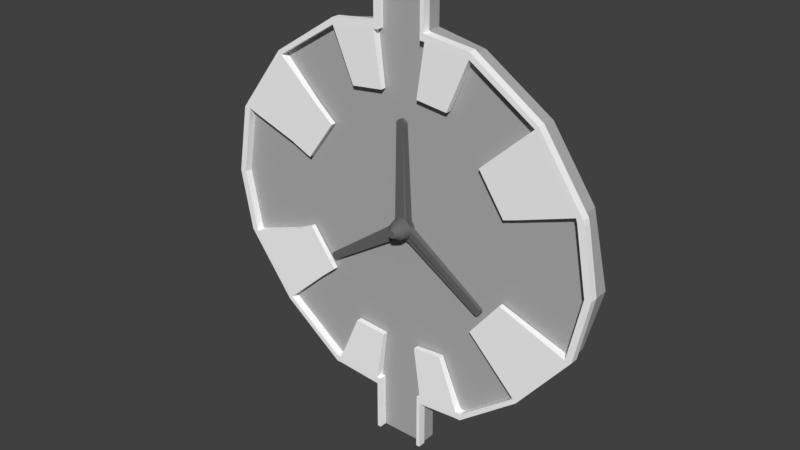 # Source: VentilationTurbine_Middle_Module.blend  (saved by Blender 2.79.0; exported with 4.5.12 LTS)
import bpy
from mathutils import Matrix  # noqa: F401  (used for matrix-valued properties, if any)

bpy.ops.wm.read_factory_settings(use_empty=True)
scene = bpy.context.scene
scene.name = 'Scene'

# ---- collections
col_collection_1 = bpy.data.collections.new('Collection 1'); scene.collection.children.link(col_collection_1)

# ---- materials (node trees are filled in below, after node groups)
mat_material = bpy.data.materials.new('Material')
mat_material.alpha_threshold = 0.0
mat_material.use_transparent_shadow = False
mat_material.diffuse_color = (0.1424, 0.1424, 0.1424, 1.0)
mat_material.roughness = 0.5
mat_material_001 = bpy.data.materials.new('Material.001')
mat_material_001.alpha_threshold = 0.0
mat_material_001.use_transparent_shadow = False
mat_material_001.diffuse_color = (0.4385, 0.4385, 0.4385, 1.0)
mat_material_001.roughness = 0.5
mat_material_000 = bpy.data.materials.new('Material.000')
mat_material_000.alpha_threshold = 0.0
mat_material_000.use_transparent_shadow = False
mat_material_000.diffuse_color = (1.0, 1.0, 1.0, 1.0)
mat_material_000.roughness = 0.5

# ---- material node trees

# ---- world
world_world = bpy.data.worlds.new('World'); scene.world = world_world
world_world.color = (0.05088, 0.05088, 0.05088)
world_world.use_sun_shadow = False
world_world.sun_shadow_jitter_overblur = 0.0
world_world.cycles.sampling_method = 'MANUAL'

# ---- meshes
me_cylinder = bpy.data.meshes.new('Cylinder')
me_cylinder.from_pydata([(-0.1023, 0.4048, 0.024), (-0.04219, 0.1549, 0.557), (-0.02317, 0.4157, 0.024), (-0.01297, 0.1589, 0.557), (0.05657, 0.4111, 0.024), (0.01648, 0.1572, 0.557), (0.1339, 0.3909, 0.024), (0.04503, 0.1498, 0.557), (0.2058, 0.3561, 0.024), (0.07157, 0.1369, 0.557), (0.2695, 0.3079, 0.024), (0.0951, 0.1191, 0.557), (0.3226, 0.2482, 0.024), (0.1147, 0.09709, 0.557), (0.363, 0.1793, 0.024), (0.1296, 0.07164, 0.557), (0.3892, 0.1039, 0.024), (0.1393, 0.04378, 0.557), (0.4002, 0.02475, 0.024), (0.1434, 0.01456, 0.557), (0.3955, -0.05499, 0.024), (0.1416, -0.01489, 0.557), (0.3754, -0.1323, 0.024), (0.1342, -0.04344, 0.557), (0.3405, -0.2042, 0.024), (0.1213, -0.06999, 0.557), (0.2923, -0.2679, 0.024), (0.1035, -0.09351, 0.557), (0.2326, -0.321, 0.024), (0.0815, -0.1131, 0.557), (0.1637, -0.3614, 0.024), (0.05606, -0.128, 0.557), (0.08829, -0.3876, 0.024), (0.02819, -0.1377, 0.557), (0.009169, -0.3986, 0.024), (-0.001028, -0.1418, 0.557), (-0.07057, -0.3939, 0.024), (-0.03048, -0.1401, 0.557), (-0.1479, -0.3738, 0.024), (-0.05902, -0.1326, 0.557), (-0.2198, -0.3389, 0.024), (-0.08557, -0.1198, 0.557), (-0.2835, -0.2907, 0.024), (-0.1091, -0.102, 0.557), (-0.3366, -0.2311, 0.024), (-0.1287, -0.07992, 0.557), (-0.377, -0.1622, 0.024), (-0.1436, -0.05447, 0.557), (-0.4032, -0.0867, 0.024), (-0.1533, -0.0266, 0.557), (-0.4142, -0.007583, 0.024), (-0.1574, 0.002615, 0.557), (-0.4095, 0.07216, 0.024), (-0.1556, 0.03206, 0.557), (-0.3893, 0.1495, 0.024), (-0.1482, 0.06061, 0.557), (-0.3545, 0.2213, 0.024), (-0.1353, 0.08716, 0.557), (-0.3063, 0.2851, 0.024), (-0.1175, 0.1107, 0.557), (-0.2466, 0.3381, 0.024), (-0.0955, 0.1303, 0.557), (-0.1777, 0.3786, 0.024), (-0.07006, 0.1452, 0.557), (-0.08429, 0.3299, 0.2905), (-0.02011, 0.3388, 0.2905), (0.04456, 0.335, 0.2905), (0.1073, 0.3187, 0.2905), (0.1656, 0.2905, 0.2905), (0.2172, 0.2514, 0.2905), (0.2603, 0.203, 0.2905), (0.2931, 0.1471, 0.2905), (0.3143, 0.08588, 0.2905), (0.3232, 0.0217, 0.2905), (0.3195, -0.04298, 0.2905), (0.3031, -0.1057, 0.2905), (0.2749, -0.164, 0.2905), (0.2358, -0.2157, 0.2905), (0.1874, -0.2587, 0.2905), (0.1315, -0.2915, 0.2905), (0.07029, -0.3128, 0.2905), (0.006115, -0.3217, 0.2905), (-0.05856, -0.3179, 0.2905), (-0.1213, -0.3015, 0.2905), (-0.1796, -0.2733, 0.2905), (-0.2312, -0.2342, 0.2905), (-0.2743, -0.1858, 0.2905), (-0.3071, -0.1299, 0.2905), (-0.3283, -0.0687, 0.2905), (-0.3372, -0.004529, 0.2905), (-0.3335, 0.06015, 0.2905), (-0.3171, 0.1228, 0.2905), (-0.2889, 0.1812, 0.2905), (-0.2498, 0.2328, 0.2905), (-0.2014, 0.2759, 0.2905), (-0.1455, 0.3087, 0.2905), (-0.07981, 0.3113, 0.024), (-0.01935, 0.3197, 0.024), (0.04158, 0.3161, 0.024), (0.1006, 0.3008, 0.024), (0.1556, 0.2741, -0.02756), (0.2043, 0.2373, -0.02756), (0.2448, 0.1917, -0.02756), (0.2757, 0.1391, -0.01148), (0.2957, 0.0814, 0.024), (0.3041, 0.02094, 0.024), (0.3006, -0.03999, 0.024), (0.2852, -0.09906, 0.024), (0.2586, -0.154, 0.024), (0.2217, -0.2027, 0.024), (0.1761, -0.2432, 0.024), (0.1235, -0.2741, 0.024), (0.06581, -0.2941, 0.024), (0.005356, -0.3025, 0.024), (-0.05558, -0.299, 0.024), (-0.1146, -0.2836, 0.024), (-0.1696, -0.257, 0.024), (-0.2183, -0.2201, 0.024), (-0.2588, -0.1745, 0.024), (-0.2897, -0.1219, 0.024), (-0.3097, -0.06423, 0.024), (-0.3181, -0.003769, 0.024), (-0.3146, 0.05716, 0.024), (-0.2992, 0.1162, 0.024), (-0.2726, 0.1712, 0.024), (-0.2357, 0.2198, 0.024), (-0.1901, 0.2604, 0.024), (-0.1375, 0.2913, 0.024), (-0.07981, 0.3113, -0.1879), (-0.01935, 0.3197, -0.1879), (0.04158, 0.3161, -0.1879), (0.1006, 0.3008, -0.1879), (0.1556, 0.2741, -0.1879), (0.2043, 0.2373, -0.1879), (0.2448, 0.1917, -0.1879), (0.2757, 0.1391, -0.1879), (0.2957, 0.0814, -0.1879), (0.3041, 0.02094, -0.1879), (0.3006, -0.03999, -0.1879), (0.2852, -0.09906, -0.1879), (0.2586, -0.154, -0.1879), (0.2217, -0.2027, -0.1879), (0.1761, -0.2432, -0.1879), (0.1235, -0.2741, -0.1879), (0.06581, -0.2941, -0.1879), (0.005356, -0.3025, -0.1879), (-0.05558, -0.299, -0.1879), (-0.1146, -0.2836, -0.1879), (-0.1696, -0.257, -0.1879), (-0.2183, -0.2201, -0.1879), (-0.2588, -0.1745, -0.1879), (-0.2897, -0.1219, -0.1879), (-0.3097, -0.06423, -0.1879), (-0.3181, -0.003769, -0.1879), (-0.3146, 0.05716, -0.1879), (-0.2992, 0.1162, -0.1879), (-0.2726, 0.1712, -0.1879), (-0.2357, 0.2198, -0.1879), (-0.1901, 0.2604, -0.1879), (-0.1375, 0.2913, -0.1879), (-0.1008, 0.3984, -0.1879), (-0.02291, 0.4092, -0.1879), (0.05556, 0.4046, -0.1879), (0.1316, 0.3848, -0.1879), (0.2024, 0.3506, -0.1879), (0.2651, 0.3031, -0.1879), (0.3173, 0.2444, -0.1879), (0.3571, 0.1766, -0.1879), (0.3828, 0.1024, -0.1879), (0.3937, 0.0245, -0.1879), (0.3891, -0.05397, -0.1879), (0.3692, -0.13, -0.1879), (0.335, -0.2008, -0.1879), (0.2876, -0.2635, -0.1879), (0.2288, -0.3157, -0.1879), (0.161, -0.3555, -0.1879), (0.08677, -0.3813, -0.1879), (0.008911, -0.3921, -0.1879), (-0.06956, -0.3875, -0.1879), (-0.1456, -0.3677, -0.1879), (-0.2164, -0.3334, -0.1879), (-0.2791, -0.286, -0.1879), (-0.3313, -0.2272, -0.1879), (-0.3711, -0.1594, -0.1879), (-0.3968, -0.08518, -0.1879), (-0.4077, -0.007324, -0.1879), (-0.4031, 0.07114, -0.1879), (-0.3832, 0.1472, -0.1879), (-0.349, 0.2179, -0.1879), (-0.3016, 0.2806, -0.1879), (-0.2428, 0.3329, -0.1879), (-0.175, 0.3727, -0.1879), (-0.1008, 0.3984, -0.2463), (-0.02291, 0.4092, -0.2463), (0.05556, 0.4046, -0.2463), (0.1316, 0.3848, -0.2463), (0.2024, 0.3506, -0.2463), (0.2651, 0.3031, -0.2463), (0.3173, 0.2444, -0.2463), (0.3571, 0.1766, -0.2463), (0.3828, 0.1024, -0.2463), (0.3937, 0.0245, -0.2463), (0.3891, -0.05397, -0.2463), (0.3692, -0.13, -0.2463), (0.335, -0.2008, -0.2463), (0.2876, -0.2635, -0.2463), (0.2288, -0.3157, -0.2463), (0.161, -0.3555, -0.2463), (0.08677, -0.3813, -0.2463), (0.008911, -0.3921, -0.2463), (-0.06956, -0.3875, -0.2463), (-0.1456, -0.3677, -0.2463), (-0.2164, -0.3334, -0.2463), (-0.2791, -0.286, -0.2463), (-0.3313, -0.2272, -0.2463), (-0.3711, -0.1594, -0.2463), (-0.3968, -0.08518, -0.2463), (-0.4077, -0.007324, -0.2463), (-0.4031, 0.07114, -0.2463), (-0.3832, 0.1472, -0.2463), (-0.349, 0.2179, -0.2463), (-0.3016, 0.2806, -0.2463), (-0.2428, 0.3329, -0.2463), (-0.175, 0.3727, -0.2463), (-0.2011, 3.927, -0.01482), (-0.1628, 3.932, -0.01482), (-0.1242, 3.93, -0.01482), (-0.08677, 3.92, -0.01482), (-0.05196, 3.903, -0.01482), (-0.02112, 3.88, -0.01482), (0.004584, 3.851, -0.01482), (0.02415, 3.818, -0.01482), (-0.3401, 3.803, -0.01482), (-0.3232, 3.838, -0.01482), (-0.2999, 3.869, -0.01482), (-0.271, 3.894, -0.01482), (-0.2376, 3.914, -0.01482), (-0.2011, 3.927, -0.1491), (-0.1628, 3.932, -0.1491), (-0.1242, 3.93, -0.1491), (-0.08677, 3.92, -0.1491), (-0.05196, 3.903, -0.1491), (-0.02112, 3.88, -0.1491), (0.004584, 3.851, -0.1491), (0.02415, 3.818, -0.1491), (-0.3401, 3.803, -0.1491), (-0.3232, 3.838, -0.1491), (-0.2999, 3.869, -0.1491), (-0.271, 3.894, -0.1491), (-0.2376, 3.914, -0.1491), (-3.087, -2.353, -0.02485), (-3.119, -2.351, -0.02485), (-3.151, -2.343, -0.02485), (-3.181, -2.329, -0.02485), (-3.207, -2.309, -0.02485), (-3.229, -2.284, -0.02485), (-3.246, -2.256, -0.02485), (-3.256, -2.225, -0.02485), (-3.261, -2.192, -0.02485), (-3.259, -2.159, -0.02485), (-3.251, -2.127, -0.02485), (-3.087, -2.353, -0.1391), (-3.119, -2.351, -0.1391), (-3.151, -2.343, -0.1391), (-3.181, -2.329, -0.1391), (-3.207, -2.309, -0.1391), (-3.229, -2.284, -0.1391), (-3.246, -2.256, -0.1391), (-3.256, -2.225, -0.1391), (-3.261, -2.192, -0.1391), (-3.259, -2.159, -0.1391), (-3.251, -2.127, -0.1391), (3.329, -1.858, -0.01612), (3.341, -1.894, -0.01612), (3.347, -1.931, -0.01612), (3.344, -1.969, -0.01612), (3.335, -2.006, -0.01612), (3.318, -2.04, -0.01612), (3.295, -2.07, -0.01612), (3.267, -2.096, -0.01612), (3.234, -2.115, -0.01612), (3.198, -2.127, -0.01612), (3.161, -2.132, -0.01612), (3.329, -1.858, -0.1478), (3.341, -1.894, -0.1478), (3.347, -1.931, -0.1478), (3.344, -1.969, -0.1478), (3.335, -2.006, -0.1478), (3.318, -2.04, -0.1478), (3.295, -2.07, -0.1478), (3.267, -2.096, -0.1478), (3.234, -2.115, -0.1478), (3.198, -2.127, -0.1478), (3.161, -2.132, -0.1478), (0.4475, -0.3814, -0.1492), (0.563, -0.1426, 0.02139), (0.5596, -0.202, 0.02139), (0.3486, -0.4394, -0.01475), (0.3102, -0.4447, -0.01475), (0.5353, -0.02734, -0.1853), (0.5353, -0.02734, 0.02139), (0.5186, -0.3132, -0.1853), (0.5445, -0.2596, -0.1853), (0.5445, -0.2596, 0.02139), (0.4185, -0.4071, -0.1492), (0.5186, -0.3132, 0.02139), (0.3851, -0.4267, -0.1492), (0.5549, -0.08359, -0.1853), (0.4475, -0.3814, -0.01475), (0.3486, -0.4394, -0.1492), (0.563, -0.1426, -0.1853), (0.4185, -0.4071, -0.01475), (0.3102, -0.4447, -0.1492), (0.5596, -0.202, -0.1853), (0.3851, -0.4267, -0.01475), (0.5549, -0.08359, 0.02139), (-0.542, -0.4464, -0.1827), (-0.3296, -0.5247, 0.01871), (-0.3875, -0.5213, 0.01871), (-0.6289, -0.2983, -0.04481), (-0.6369, -0.2408, -0.04481), (-0.4958, -0.4814, -0.1827), (-0.4436, -0.5067, -0.1827), (-0.6189, -0.1268, -0.1827), (-0.6335, -0.1829, -0.1827), (-0.6335, -0.1829, -0.04481), (-0.4436, -0.5067, 0.01871), (-0.5806, -0.4031, -0.1827), (-0.6189, -0.1268, -0.04481), (-0.4958, -0.4814, 0.01871), (-0.6099, -0.353, -0.1827), (-0.542, -0.4464, 0.01871), (-0.6289, -0.2983, -0.1827), (-0.5806, -0.4031, 0.01871), (-0.6369, -0.2408, -0.1827), (-0.3296, -0.5247, -0.1827), (-0.3875, -0.5213, -0.1827), (-0.6099, -0.353, 0.01871), (-0.2799, 0.7029, -0.1823), (-0.3051, 0.6509, -0.1823), (0.07347, 0.8257, 0.01837), (-0.152, 0.8167, 0.01837), (-0.09741, 0.8357, 0.01837), (0.1716, 0.7656, -0.1823), (0.1255, 0.8005, -0.1823), (0.2392, 0.6726, -0.03319), (0.2392, 0.6726, -0.1823), (-0.04016, 0.8436, 0.01837), (0.01754, 0.8402, 0.01837), (0.21, 0.7224, -0.1823), (0.1255, 0.8005, -0.03319), (-0.245, 0.749, -0.1823), (0.1716, 0.7656, -0.03319), (-0.2019, 0.7875, -0.1823), (-0.3051, 0.6509, 0.01837), (-0.2799, 0.7029, 0.01837), (-0.09741, 0.8357, -0.1823), (-0.04016, 0.8436, -0.1823), (0.21, 0.7224, -0.03319), (-0.152, 0.8167, -0.1823), (0.01754, 0.8402, -0.1823), (-0.245, 0.749, 0.01837), (0.07347, 0.8257, -0.1823), (-0.2019, 0.7875, 0.01837)], [], [(64, 1, 3, 65), (65, 3, 5, 66), (66, 5, 7, 67), (67, 7, 9, 68), (68, 9, 11, 69), (69, 11, 13, 70), (70, 13, 15, 71), (71, 15, 17, 72), (72, 17, 19, 73), (73, 19, 21, 74), (74, 21, 23, 75), (75, 23, 25, 76), (76, 25, 27, 77), (77, 27, 29, 78), (78, 29, 31, 79), (79, 31, 33, 80), (80, 33, 35, 81), (81, 35, 37, 82), (82, 37, 39, 83), (83, 39, 41, 84), (84, 41, 43, 85), (85, 43, 45, 86), (86, 45, 47, 87), (87, 47, 49, 88), (88, 49, 51, 89), (89, 51, 53, 90), (90, 53, 55, 91), (91, 55, 57, 92), (92, 57, 59, 93), (93, 59, 61, 94), (3, 1, 63, 61, 59, 57, 55, 53, 51, 49, 47, 45, 43, 41, 39, 37, 35, 33, 31, 29, 27, 25, 23, 21, 19, 17, 15, 13, 11, 9, 7, 5), (94, 61, 63, 95), (95, 63, 1, 64), (4, 6, 99, 98), (62, 95, 64, 0), (60, 94, 95, 62), (58, 93, 94, 60), (56, 92, 93, 58), (54, 91, 92, 56), (52, 90, 91, 54), (50, 89, 90, 52), (48, 88, 89, 50), (46, 87, 88, 48), (44, 86, 87, 46), (42, 85, 86, 44), (40, 84, 85, 42), (38, 83, 84, 40), (36, 82, 83, 38), (34, 81, 82, 36), (32, 80, 81, 34), (30, 79, 80, 32), (28, 78, 79, 30), (26, 77, 78, 28), (24, 76, 77, 26), (22, 75, 76, 24), (20, 74, 75, 22), (18, 73, 74, 20), (16, 72, 73, 18), (14, 71, 72, 16), (12, 70, 71, 14), (10, 69, 70, 12), (8, 68, 69, 10), (6, 67, 68, 8), (4, 66, 67, 6), (2, 65, 66, 4), (0, 64, 65, 2), (326, 329, 253, 252), (22, 24, 108, 107), (40, 42, 117, 116), (58, 60, 126, 125), (14, 16, 104, 103), (32, 34, 113, 112), (50, 52, 122, 121), (6, 8, 100, 99), (24, 26, 109, 108), (42, 44, 118, 117), (60, 62, 127, 126), (16, 18, 105, 104), (34, 36, 114, 113), (52, 54, 123, 122), (8, 10, 101, 100), (26, 28, 110, 109), (44, 46, 119, 118), (0, 2, 97, 96), (62, 0, 96, 127), (18, 20, 106, 105), (36, 38, 115, 114), (54, 56, 124, 123), (10, 12, 102, 101), (28, 30, 111, 110), (46, 48, 120, 119), (2, 4, 98, 97), (20, 22, 107, 106), (38, 40, 116, 115), (56, 58, 125, 124), (12, 14, 103, 102), (30, 32, 112, 111), (48, 50, 121, 120), (152, 153, 185, 184), (307, 299, 283, 284), (325, 328, 260, 259), (306, 304, 290, 291), (327, 316, 265, 266), (303, 305, 277, 276), (318, 326, 252, 251), (304, 294, 289, 290), (320, 325, 259, 258), (296, 303, 276, 275), (316, 321, 264, 265), (294, 301, 288, 289), (353, 351, 247, 248), (350, 352, 229, 228), (295, 296, 275, 274), (346, 349, 243, 244), (351, 338, 246, 247), (297, 298, 282, 281), (340, 350, 228, 227), (349, 343, 242, 243), (299, 300, 272, 283), (338, 339, 245, 246), (348, 340, 227, 226), (317, 318, 251, 250), (341, 342, 224, 236), (343, 344, 241, 242), (319, 320, 258, 257), (345, 346, 244, 231), (321, 322, 263, 264), (347, 348, 226, 225), (323, 324, 270, 271), (301, 302, 287, 288), (160, 161, 193, 192), (139, 140, 172, 171), (153, 154, 186, 185), (140, 141, 173, 172), (154, 155, 187, 186), (141, 142, 174, 173), (128, 129, 161, 160), (155, 156, 188, 187), (142, 143, 175, 174), (129, 130, 162, 161), (156, 157, 189, 188), (143, 144, 176, 175), (130, 131, 163, 162), (157, 158, 190, 189), (144, 145, 177, 176), (131, 132, 164, 163), (158, 159, 191, 190), (145, 146, 178, 177), (132, 133, 165, 164), (159, 128, 160, 191), (146, 147, 179, 178), (133, 134, 166, 165), (147, 148, 180, 179), (134, 135, 167, 166), (148, 149, 181, 180), (135, 136, 168, 167), (149, 150, 182, 181), (136, 137, 169, 168), (150, 151, 183, 182), (137, 138, 170, 169), (151, 152, 184, 183), (138, 139, 171, 170), (192, 193, 194, 195, 196, 197, 198, 199, 200, 201, 202, 203, 204, 205, 206, 207, 208, 209, 210, 211, 212, 213, 214, 215, 216, 217, 218, 219, 220, 221, 222, 223), (187, 188, 220, 219), (174, 175, 207, 206), (161, 162, 194, 193), (188, 189, 221, 220), (175, 176, 208, 207), (162, 163, 195, 194), (189, 190, 222, 221), (176, 177, 209, 208), (163, 164, 196, 195), (190, 191, 223, 222), (177, 178, 210, 209), (164, 165, 197, 196), (191, 160, 192, 223), (178, 179, 211, 210), (165, 166, 198, 197), (179, 180, 212, 211), (166, 167, 199, 198), (180, 181, 213, 212), (167, 168, 200, 199), (181, 182, 214, 213), (168, 169, 201, 200), (182, 183, 215, 214), (169, 170, 202, 201), (183, 184, 216, 215), (170, 171, 203, 202), (184, 185, 217, 216), (171, 172, 204, 203), (185, 186, 218, 217), (172, 173, 205, 204), (186, 187, 219, 218), (173, 174, 206, 205), (224, 225, 238, 237), (232, 233, 246, 245), (225, 226, 239, 238), (233, 234, 247, 246), (226, 227, 240, 239), (234, 235, 248, 247), (227, 228, 241, 240), (235, 236, 249, 248), (228, 229, 242, 241), (236, 224, 237, 249), (229, 230, 243, 242), (230, 231, 244, 243), (339, 354, 232, 245), (354, 355, 233, 232), (357, 356, 237, 238), (352, 358, 230, 229), (359, 353, 248, 249), (360, 357, 238, 239), (355, 361, 234, 233), (358, 345, 231, 230), (356, 359, 249, 237), (362, 360, 239, 240), (361, 363, 235, 234), (342, 347, 225, 224), (344, 362, 240, 241), (363, 341, 236, 235), (254, 255, 266, 265), (255, 256, 267, 266), (256, 257, 268, 267), (257, 258, 269, 268), (258, 259, 270, 269), (259, 260, 271, 270), (250, 251, 262, 261), (251, 252, 263, 262), (252, 253, 264, 263), (253, 254, 265, 264), (328, 323, 271, 260), (330, 327, 266, 267), (329, 331, 254, 253), (332, 330, 267, 268), (331, 333, 255, 254), (334, 332, 268, 269), (336, 335, 261, 262), (333, 337, 256, 255), (324, 334, 269, 270), (335, 317, 250, 261), (322, 336, 262, 263), (337, 319, 257, 256), (273, 274, 285, 284), (274, 275, 286, 285), (275, 276, 287, 286), (276, 277, 288, 287), (277, 278, 289, 288), (278, 279, 290, 289), (279, 280, 291, 290), (280, 281, 292, 291), (281, 282, 293, 292), (272, 273, 284, 283), (305, 308, 278, 277), (309, 306, 291, 292), (310, 307, 284, 285), (308, 311, 279, 278), (312, 309, 292, 293), (313, 310, 285, 286), (311, 314, 280, 279), (300, 315, 273, 272), (302, 313, 286, 287), (314, 297, 281, 280), (298, 312, 293, 282), (315, 295, 274, 273), (104, 105, 295, 315), (113, 145, 312, 298), (111, 112, 297, 314), (139, 138, 313, 302), (103, 104, 315, 300), (110, 111, 314, 311), (138, 137, 310, 313), (145, 144, 309, 312), (109, 110, 311, 308), (137, 136, 307, 310), (144, 143, 306, 309), (108, 109, 308, 305), (140, 139, 302, 301), (135, 103, 300, 299), (112, 113, 298, 297), (105, 106, 296, 295), (141, 140, 301, 294), (106, 107, 303, 296), (142, 141, 294, 304), (107, 108, 305, 303), (143, 142, 304, 306), (136, 135, 299, 307), (119, 120, 319, 337), (147, 146, 336, 322), (145, 113, 317, 335), (154, 153, 334, 324), (118, 119, 337, 333), (146, 145, 335, 336), (153, 152, 332, 334), (117, 118, 333, 331), (152, 151, 330, 332), (116, 117, 331, 329), (151, 150, 327, 330), (123, 155, 323, 328), (155, 154, 324, 323), (148, 147, 322, 321), (120, 121, 320, 319), (113, 114, 318, 317), (149, 148, 321, 316), (121, 122, 325, 320), (114, 115, 326, 318), (150, 149, 316, 327), (122, 123, 328, 325), (115, 116, 329, 326), (126, 127, 341, 363), (132, 131, 362, 344), (96, 97, 347, 342), (125, 126, 363, 361), (131, 130, 360, 362), (128, 159, 359, 356), (102, 103, 345, 358), (124, 125, 361, 355), (130, 129, 357, 360), (159, 158, 353, 359), (101, 102, 358, 352), (129, 128, 356, 357), (123, 124, 355, 354), (155, 123, 354, 339), (97, 98, 348, 347), (103, 135, 346, 345), (133, 132, 344, 343), (127, 96, 342, 341), (98, 99, 340, 348), (156, 155, 339, 338), (134, 133, 343, 349), (99, 100, 350, 340), (157, 156, 338, 351), (135, 134, 349, 346), (100, 101, 352, 350), (158, 157, 351, 353)])
_uv = me_cylinder.uv_layers.new(name='UVMap')
_uv.uv.foreach_set('vector', [0.9075, 0.4116, 0.9638, 0.431, 0.9635, 0.4343, 0.9068, 0.4189, 0.9068, 0.4189, 0.9635, 0.4343, 0.9632, 0.4382, 0.9063, 0.4273, 0.9063, 0.4273, 0.9632, 0.4382, 0.9631, 0.4423, 0.906, 0.4365, 0.906, 0.4365, 0.9631, 0.4423, 0.9631, 0.4467, 0.9059, 0.446, 0.9059, 0.446, 0.9631, 0.4467, 0.9631, 0.4511, 0.906, 0.4557, 0.906, 0.4557, 0.9631, 0.4511, 0.9632, 0.4553, 0.9063, 0.465, 0.9063, 0.465, 0.9632, 0.4553, 0.9635, 0.4593, 0.9068, 0.4736, 0.9068, 0.4736, 0.9635, 0.4593, 0.9638, 0.4627, 0.9075, 0.4813, 0.9435, 0.008682, 1.0, 0.02962, 0.9997, 0.0326, 0.9428, 0.01523, 0.9428, 0.01523, 0.9997, 0.0326, 0.9994, 0.03616, 0.9423, 0.02304, 0.9423, 0.02304, 0.9994, 0.03616, 0.9993, 0.04015, 0.9419, 0.03181, 0.9419, 0.03181, 0.9993, 0.04015, 0.9992, 0.04443, 0.9418, 0.0412, 0.9418, 0.0412, 0.9992, 0.04443, 0.9993, 0.04882, 0.9419, 0.05086, 0.9419, 0.05086, 0.9993, 0.04882, 0.9994, 0.05317, 0.9423, 0.0604, 0.9423, 0.0604, 0.9994, 0.05317, 0.9997, 0.0573, 0.9428, 0.06946, 0.9428, 0.06946, 0.9997, 0.0573, 1.0, 0.06105, 0.9435, 0.0777, 0.8394, 0.5646, 0.8959, 0.5835, 0.8956, 0.5869, 0.8386, 0.5721, 0.8386, 0.5721, 0.8956, 0.5869, 0.8953, 0.5908, 0.8381, 0.5807, 0.8381, 0.5807, 0.8953, 0.5908, 0.8952, 0.595, 0.8377, 0.5899, 0.8377, 0.5899, 0.8952, 0.595, 0.8951, 0.5994, 0.8376, 0.5996, 0.8376, 0.5996, 0.8951, 0.5994, 0.8952, 0.6038, 0.8377, 0.6092, 0.8377, 0.6092, 0.8952, 0.6038, 0.8953, 0.608, 0.8381, 0.6184, 0.8381, 0.6184, 0.8953, 0.608, 0.8956, 0.6118, 0.8386, 0.6269, 0.8386, 0.6269, 0.8956, 0.6118, 0.8959, 0.6152, 0.8394, 0.6343, 0.8393, 0.6511, 0.8958, 0.672, 0.8955, 0.675, 0.8386, 0.6577, 0.8386, 0.6577, 0.8955, 0.675, 0.8952, 0.6785, 0.838, 0.6656, 0.838, 0.6656, 0.8952, 0.6785, 0.8951, 0.6826, 0.8377, 0.6744, 0.8377, 0.6744, 0.8951, 0.6826, 0.895, 0.6868, 0.8376, 0.6838, 0.8376, 0.6838, 0.895, 0.6868, 0.8951, 0.6912, 0.8377, 0.6934, 0.8377, 0.6934, 0.8951, 0.6912, 0.8952, 0.6956, 0.838, 0.703, 0.3206, 0.5647, 0.3266, 0.5638, 0.3326, 0.5638, 0.3385, 0.5647, 0.3441, 0.5664, 0.3491, 0.5688, 0.3533, 0.5719, 0.3567, 0.5756, 0.359, 0.5797, 0.3602, 0.584, 0.3602, 0.5884, 0.359, 0.5927, 0.3567, 0.5967, 0.3533, 0.6004, 0.3491, 0.6035, 0.3441, 0.606, 0.3385, 0.6076, 0.3326, 0.6085, 0.3266, 0.6085, 0.3206, 0.6076, 0.3151, 0.606, 0.3101, 0.6035, 0.3058, 0.6004, 0.3025, 0.5967, 0.3001, 0.5927, 0.299, 0.5884, 0.299, 0.584, 0.3001, 0.5797, 0.3025, 0.5756, 0.3058, 0.5719, 0.3101, 0.5688, 0.3151, 0.5664, 0.838, 0.703, 0.8952, 0.6956, 0.8955, 0.6997, 0.8386, 0.712, 0.8386, 0.712, 0.8955, 0.6997, 0.8958, 0.7034, 0.8393, 0.7202, 0.7233, 0.5589, 0.7384, 0.5634, 0.7292, 0.5761, 0.7176, 0.5726, 0.7832, 0.7175, 0.8386, 0.712, 0.8393, 0.7202, 0.7841, 0.7276, 0.7826, 0.7064, 0.838, 0.703, 0.8386, 0.712, 0.7832, 0.7175, 0.7821, 0.6946, 0.8377, 0.6934, 0.838, 0.703, 0.7826, 0.7064, 0.782, 0.6827, 0.8376, 0.6838, 0.8377, 0.6934, 0.7821, 0.6946, 0.7821, 0.6711, 0.8377, 0.6744, 0.8376, 0.6838, 0.782, 0.6827, 0.7826, 0.6603, 0.838, 0.6656, 0.8377, 0.6744, 0.7821, 0.6711, 0.7832, 0.6506, 0.8386, 0.6577, 0.838, 0.6656, 0.7826, 0.6603, 0.7841, 0.6425, 0.8393, 0.6511, 0.8386, 0.6577, 0.7832, 0.6506, 0.7832, 0.6333, 0.8386, 0.6269, 0.8394, 0.6343, 0.7842, 0.6425, 0.7826, 0.6228, 0.8381, 0.6184, 0.8386, 0.6269, 0.7832, 0.6333, 0.7821, 0.6115, 0.8377, 0.6092, 0.8381, 0.6184, 0.7826, 0.6228, 0.782, 0.5996, 0.8376, 0.5996, 0.8377, 0.6092, 0.7821, 0.6115, 0.7821, 0.5878, 0.8377, 0.5899, 0.8376, 0.5996, 0.782, 0.5996, 0.7826, 0.5763, 0.8381, 0.5807, 0.8377, 0.5899, 0.7821, 0.5878, 0.7832, 0.5658, 0.8386, 0.5721, 0.8381, 0.5807, 0.7826, 0.5763, 0.7842, 0.5565, 0.8394, 0.5646, 0.8386, 0.5721, 0.7832, 0.5658, 0.8874, 0.07494, 0.9428, 0.06946, 0.9435, 0.0777, 0.8883, 0.0851, 0.8868, 0.06376, 0.9423, 0.0604, 0.9428, 0.06946, 0.8874, 0.07494, 0.8863, 0.052, 0.9419, 0.05086, 0.9423, 0.0604, 0.8868, 0.06376, 0.8862, 0.0401, 0.9418, 0.0412, 0.9419, 0.05086, 0.8863, 0.052, 0.8863, 0.02852, 0.9419, 0.03181, 0.9418, 0.0412, 0.8862, 0.0401, 0.8868, 0.01771, 0.9423, 0.02304, 0.9419, 0.03181, 0.8863, 0.02852, 0.8874, 0.008077, 0.9428, 0.01523, 0.9423, 0.02304, 0.8868, 0.01771, 0.8883, 0.0, 0.9435, 0.008682, 0.9428, 0.01523, 0.8874, 0.008077, 0.8515, 0.4798, 0.9068, 0.4736, 0.9075, 0.4813, 0.8523, 0.4892, 0.8509, 0.4692, 0.9063, 0.465, 0.9068, 0.4736, 0.8515, 0.4798, 0.8506, 0.4577, 0.906, 0.4557, 0.9063, 0.465, 0.8509, 0.4692, 0.8504, 0.4458, 0.9059, 0.446, 0.906, 0.4557, 0.8506, 0.4577, 0.8506, 0.434, 0.906, 0.4365, 0.9059, 0.446, 0.8504, 0.4458, 0.8509, 0.4227, 0.9063, 0.4273, 0.906, 0.4365, 0.8506, 0.434, 0.8515, 0.4123, 0.9068, 0.4189, 0.9063, 0.4273, 0.8509, 0.4227, 0.8523, 0.4034, 0.9075, 0.4116, 0.9068, 0.4189, 0.8515, 0.4123, 0.3845, 0.4918, 0.3741, 0.4877, 0.3567, 0.001905, 0.3626, 0.004217, 0.7726, 0.6456, 0.7635, 0.6555, 0.7483, 0.6465, 0.7553, 0.6389, 0.6464, 0.664, 0.6348, 0.6555, 0.65, 0.6465, 0.6588, 0.6529, 0.6464, 0.57, 0.6599, 0.5634, 0.6692, 0.5761, 0.6588, 0.5811, 0.7788, 0.5994, 0.782, 0.611, 0.7625, 0.6125, 0.76, 0.6035, 0.7073, 0.6775, 0.691, 0.6775, 0.6929, 0.6632, 0.7054, 0.6632, 0.6163, 0.611, 0.6195, 0.5994, 0.6383, 0.6035, 0.6359, 0.6125, 0.7384, 0.5634, 0.752, 0.57, 0.7394, 0.5811, 0.7292, 0.5761, 0.7635, 0.6555, 0.752, 0.664, 0.7395, 0.6529, 0.7483, 0.6465, 0.6348, 0.6555, 0.6258, 0.6456, 0.6431, 0.6389, 0.65, 0.6465, 0.6599, 0.5634, 0.675, 0.5589, 0.6807, 0.5726, 0.6692, 0.5761, 0.782, 0.611, 0.782, 0.623, 0.7625, 0.6216, 0.7625, 0.6125, 0.691, 0.6775, 0.675, 0.6751, 0.6807, 0.6614, 0.6929, 0.6632, 0.6195, 0.5994, 0.6258, 0.5884, 0.6431, 0.5951, 0.6383, 0.6035, 0.752, 0.57, 0.7635, 0.5785, 0.7482, 0.5875, 0.7394, 0.5811, 0.752, 0.664, 0.7384, 0.6706, 0.7292, 0.6579, 0.7395, 0.6529, 0.6258, 0.6456, 0.6195, 0.6346, 0.6383, 0.6305, 0.6431, 0.6389, 0.691, 0.5565, 0.7073, 0.5565, 0.7054, 0.5708, 0.6929, 0.5708, 0.675, 0.5589, 0.691, 0.5565, 0.6929, 0.5708, 0.6807, 0.5726, 0.782, 0.623, 0.7788, 0.6346, 0.76, 0.6305, 0.7625, 0.6216, 0.675, 0.6751, 0.6599, 0.6706, 0.6692, 0.6579, 0.6807, 0.6614, 0.6258, 0.5884, 0.6348, 0.5785, 0.65, 0.5876, 0.6431, 0.5951, 0.7635, 0.5785, 0.7726, 0.5884, 0.7552, 0.5951, 0.7482, 0.5875, 0.7384, 0.6706, 0.7233, 0.6751, 0.7176, 0.6614, 0.7292, 0.6579, 0.6195, 0.6346, 0.6163, 0.623, 0.6359, 0.6216, 0.6383, 0.6305, 0.7073, 0.5565, 0.7233, 0.5589, 0.7176, 0.5726, 0.7054, 0.5708, 0.7788, 0.6346, 0.7726, 0.6456, 0.7553, 0.6389, 0.76, 0.6305, 0.6599, 0.6706, 0.6464, 0.664, 0.6588, 0.6529, 0.6692, 0.6579, 0.6348, 0.5785, 0.6464, 0.57, 0.6588, 0.5811, 0.65, 0.5876, 0.7726, 0.5884, 0.7788, 0.5994, 0.76, 0.6035, 0.7552, 0.5951, 0.7233, 0.6751, 0.7073, 0.6775, 0.7054, 0.6632, 0.7176, 0.6614, 0.6163, 0.623, 0.6163, 0.611, 0.6359, 0.6125, 0.6359, 0.6216, 0.423, 0.6278, 0.4254, 0.6367, 0.4079, 0.6406, 0.4048, 0.6291, 0.5196, 0.5038, 0.5118, 0.5106, 0.5328, 0.01282, 0.5377, 0.008449, 0.3082, 0.4972, 0.3007, 0.5039, 0.315, 0.01112, 0.3193, 0.007329, 0.5974, 0.4986, 0.5904, 0.4959, 0.5808, 0.002196, 0.5876, 0.004862, 0.4585, 0.4843, 0.4467, 0.4851, 0.4592, 0.0004808, 0.4659, 0.0, 0.6813, 0.4913, 0.6692, 0.4904, 0.6667, 0.0, 0.6744, 0.0005527, 0.3937, 0.4973, 0.3845, 0.4918, 0.3626, 0.004217, 0.3678, 0.007329, 0.5904, 0.4959, 0.5829, 0.4942, 0.5734, 0.0005542, 0.5808, 0.002196, 0.3174, 0.4917, 0.3082, 0.4972, 0.3193, 0.007329, 0.3245, 0.004217, 0.6929, 0.4939, 0.6813, 0.4913, 0.6744, 0.0005527, 0.6818, 0.002193, 0.4467, 0.4851, 0.4354, 0.4876, 0.4527, 0.001905, 0.4592, 0.0004808, 0.5829, 0.4942, 0.5634, 0.4905, 0.5657, 0.0, 0.5734, 0.0005542, 0.02532, 0.4683, 0.01619, 0.4737, 0.03035, 0.008616, 0.03646, 0.004957, 0.1429, 0.4683, 0.1338, 0.4737, 0.1479, 0.008613, 0.154, 0.004955, 0.7037, 0.4981, 0.6929, 0.4939, 0.6818, 0.002193, 0.6886, 0.004857, 0.1144, 0.488, 0.1089, 0.4804, 0.09236, 0.01307, 0.09609, 0.01816, 0.01619, 0.4737, 0.008701, 0.4804, 0.02534, 0.01307, 0.03035, 0.008616, 0.629, 0.5023, 0.624, 0.5067, 0.6338, 0.01283, 0.6387, 0.008455, 0.1532, 0.4642, 0.1429, 0.4683, 0.154, 0.004955, 0.161, 0.002237, 0.1089, 0.4804, 0.1014, 0.4737, 0.08735, 0.008616, 0.09236, 0.01307, 0.8073, 0.5027, 0.7652, 0.5024, 0.7781, 0.004473, 0.8049, 0.004626, 0.008701, 0.4804, 0.003135, 0.488, 0.02161, 0.01816, 0.02534, 0.01307, 0.1645, 0.4617, 0.1532, 0.4642, 0.161, 0.002237, 0.1686, 0.0005643, 0.4012, 0.504, 0.3937, 0.4973, 0.3678, 0.007329, 0.3721, 0.01112, 0.1993, 0.4642, 0.188, 0.4617, 0.1843, 0.000566, 0.1919, 0.002241, 0.1014, 0.4737, 0.09224, 0.4683, 0.08124, 0.004957, 0.08735, 0.008616, 0.3278, 0.4877, 0.3174, 0.4917, 0.3245, 0.004217, 0.3304, 0.001905, 0.856, 0.06032, 0.8862, 0.05822, 0.8862, 0.4015, 0.859, 0.4034, 0.4354, 0.4876, 0.425, 0.4917, 0.4468, 0.004217, 0.4527, 0.001905, 0.1763, 0.4608, 0.1645, 0.4617, 0.1686, 0.0005643, 0.1764, 0.0, 0.5088, 0.5039, 0.5013, 0.4972, 0.4901, 0.007329, 0.4944, 0.01112, 0.5634, 0.4905, 0.5513, 0.4914, 0.558, 0.0005543, 0.5657, 0.0, 0.3739, 0.5638, 0.3731, 0.5727, 0.3612, 0.5727, 0.362, 0.5639, 0.5355, 0.5938, 0.5266, 0.5873, 0.5382, 0.577, 0.5496, 0.5853, 0.4254, 0.6367, 0.4302, 0.6451, 0.414, 0.6514, 0.4079, 0.6406, 0.5266, 0.5873, 0.5163, 0.5823, 0.5249, 0.5705, 0.5382, 0.577, 0.4302, 0.6451, 0.4371, 0.6527, 0.423, 0.6611, 0.414, 0.6514, 0.5163, 0.5823, 0.5047, 0.5788, 0.5101, 0.566, 0.5249, 0.5705, 0.4925, 0.6694, 0.5047, 0.6676, 0.5101, 0.6804, 0.4943, 0.6827, 0.4371, 0.6527, 0.4459, 0.6591, 0.4343, 0.6694, 0.423, 0.6611, 0.5047, 0.5788, 0.4925, 0.577, 0.4943, 0.5637, 0.5101, 0.566, 0.5047, 0.6676, 0.5163, 0.6642, 0.5249, 0.6759, 0.5101, 0.6804, 0.4459, 0.6591, 0.4563, 0.6642, 0.4477, 0.6759, 0.4343, 0.6694, 0.4925, 0.577, 0.48, 0.577, 0.4782, 0.5637, 0.4943, 0.5637, 0.5163, 0.6642, 0.5266, 0.6591, 0.5382, 0.6694, 0.5249, 0.6759, 0.4563, 0.6642, 0.4678, 0.6676, 0.4625, 0.6804, 0.4477, 0.6759, 0.48, 0.577, 0.4678, 0.5788, 0.4625, 0.566, 0.4782, 0.5637, 0.5266, 0.6591, 0.5355, 0.6527, 0.5496, 0.6611, 0.5382, 0.6694, 0.4678, 0.6676, 0.48, 0.6694, 0.4782, 0.6827, 0.4625, 0.6804, 0.4678, 0.5788, 0.4563, 0.5823, 0.4477, 0.5705, 0.4625, 0.566, 0.5355, 0.6527, 0.5424, 0.6451, 0.5585, 0.6514, 0.5496, 0.6611, 0.48, 0.6694, 0.4925, 0.6694, 0.4943, 0.6827, 0.4782, 0.6827, 0.4563, 0.5823, 0.4459, 0.5873, 0.4343, 0.577, 0.4477, 0.5705, 0.5424, 0.6451, 0.5472, 0.6367, 0.5647, 0.6406, 0.5585, 0.6514, 0.4459, 0.5873, 0.4371, 0.5938, 0.423, 0.5853, 0.4343, 0.577, 0.5472, 0.6367, 0.5496, 0.6278, 0.5678, 0.6291, 0.5647, 0.6406, 0.4371, 0.5938, 0.4302, 0.6013, 0.414, 0.595, 0.423, 0.5853, 0.5496, 0.6278, 0.5496, 0.6187, 0.5678, 0.6174, 0.5678, 0.6291, 0.4302, 0.6013, 0.4254, 0.6097, 0.4079, 0.6059, 0.414, 0.595, 0.5496, 0.6187, 0.5472, 0.6097, 0.5647, 0.6059, 0.5678, 0.6174, 0.4254, 0.6097, 0.423, 0.6187, 0.4048, 0.6174, 0.4079, 0.6059, 0.5472, 0.6097, 0.5424, 0.6013, 0.5585, 0.595, 0.5647, 0.6059, 0.423, 0.6187, 0.423, 0.6278, 0.4048, 0.6291, 0.4048, 0.6174, 0.5424, 0.6013, 0.5355, 0.5938, 0.5496, 0.5853, 0.5585, 0.595, 0.08955, 0.6867, 0.07349, 0.6867, 0.05774, 0.6844, 0.04291, 0.6799, 0.02955, 0.6734, 0.0182, 0.6651, 0.009278, 0.6554, 0.003133, 0.6445, 3.044e-08, 0.6331, 0.0, 0.6213, 0.003133, 0.6098, 0.009278, 0.599, 0.0182, 0.5893, 0.02955, 0.581, 0.04291, 0.5745, 0.05774, 0.57, 0.07349, 0.5677, 0.08955, 0.5677, 0.1053, 0.57, 0.1201, 0.5745, 0.1335, 0.581, 0.1448, 0.5893, 0.1538, 0.599, 0.1599, 0.6098, 0.163, 0.6213, 0.163, 0.6331, 0.1599, 0.6445, 0.1538, 0.6554, 0.1448, 0.6651, 0.1335, 0.6734, 0.1201, 0.6799, 0.1053, 0.6844, 0.6004, 0.5848, 0.6003, 0.5962, 0.5884, 0.5963, 0.5885, 0.5849, 0.5869, 0.6193, 0.5875, 0.6303, 0.5757, 0.6304, 0.575, 0.6194, 0.3731, 0.5727, 0.3725, 0.5829, 0.3606, 0.5829, 0.3612, 0.5727, 0.6003, 0.5962, 0.6004, 0.6079, 0.5885, 0.608, 0.5884, 0.5963, 0.5875, 0.6303, 0.5884, 0.6403, 0.5765, 0.6404, 0.5757, 0.6304, 0.3725, 0.5829, 0.3722, 0.594, 0.3603, 0.594, 0.3606, 0.5829, 0.6004, 0.6079, 0.6008, 0.6195, 0.5889, 0.6196, 0.5885, 0.608, 0.6163, 0.5566, 0.6154, 0.5657, 0.6036, 0.5657, 0.6044, 0.5566, 0.3722, 0.594, 0.372, 0.6056, 0.3602, 0.6056, 0.3603, 0.594, 0.6008, 0.6195, 0.6015, 0.6305, 0.5896, 0.6306, 0.5889, 0.6196, 0.6154, 0.5657, 0.6148, 0.5761, 0.6029, 0.5761, 0.6036, 0.5657, 0.372, 0.6056, 0.3722, 0.6173, 0.3603, 0.6173, 0.3602, 0.6056, 0.6015, 0.6305, 0.6023, 0.6404, 0.5905, 0.6405, 0.5896, 0.6306, 0.6148, 0.5761, 0.6144, 0.5873, 0.6025, 0.5873, 0.6029, 0.5761, 0.3722, 0.6173, 0.3725, 0.6286, 0.3606, 0.6286, 0.3603, 0.6173, 0.6144, 0.5873, 0.6142, 0.599, 0.6023, 0.599, 0.6025, 0.5873, 0.3725, 0.6286, 0.3731, 0.6391, 0.3612, 0.6391, 0.3606, 0.6286, 0.6142, 0.599, 0.6144, 0.6106, 0.6025, 0.6106, 0.6023, 0.599, 0.3731, 0.6391, 0.3739, 0.6484, 0.362, 0.6484, 0.3612, 0.6391, 0.6144, 0.6106, 0.6148, 0.6218, 0.6029, 0.6218, 0.6025, 0.6106, 0.5884, 0.5566, 0.5875, 0.5645, 0.5757, 0.5646, 0.5765, 0.5567, 0.6148, 0.6218, 0.6154, 0.6321, 0.6036, 0.6321, 0.6029, 0.6218, 0.5875, 0.5645, 0.5869, 0.574, 0.575, 0.5741, 0.5757, 0.5646, 0.6154, 0.6321, 0.6163, 0.6411, 0.6044, 0.6411, 0.6036, 0.6321, 0.5869, 0.574, 0.5865, 0.5847, 0.5746, 0.5848, 0.575, 0.5741, 0.6023, 0.5566, 0.6015, 0.5646, 0.5896, 0.5647, 0.5905, 0.5567, 0.5865, 0.5847, 0.5863, 0.596, 0.5745, 0.5962, 0.5746, 0.5848, 0.6015, 0.5646, 0.6008, 0.5741, 0.5889, 0.5742, 0.5896, 0.5647, 0.5863, 0.596, 0.5865, 0.6078, 0.5746, 0.6079, 0.5745, 0.5962, 0.6008, 0.5741, 0.6004, 0.5848, 0.5885, 0.5849, 0.5889, 0.5742, 0.5865, 0.6078, 0.5869, 0.6193, 0.575, 0.6194, 0.5746, 0.6079, 0.235, 0.5677, 0.2347, 0.572, 0.2073, 0.5722, 0.2077, 0.5679, 0.2716, 0.02777, 0.2716, 0.02215, 0.299, 0.02174, 0.299, 0.02735, 0.2347, 0.572, 0.2345, 0.577, 0.2071, 0.5772, 0.2073, 0.5722, 0.2716, 0.02215, 0.2715, 0.01639, 0.2988, 0.01597, 0.299, 0.02174, 0.2345, 0.577, 0.2343, 0.5825, 0.207, 0.5827, 0.2071, 0.5772, 0.2715, 0.01639, 0.2712, 0.0107, 0.2985, 0.01029, 0.2988, 0.01597, 0.2343, 0.5825, 0.2343, 0.5882, 0.207, 0.5884, 0.207, 0.5827, 0.2712, 0.0107, 0.2708, 0.005311, 0.2982, 0.004893, 0.2985, 0.01029, 0.2343, 0.5882, 0.2345, 0.594, 0.2071, 0.5942, 0.207, 0.5884, 0.2708, 0.005311, 0.2703, 0.0004187, 0.2977, 0.0, 0.2982, 0.004893, 0.2345, 0.594, 0.2347, 0.5996, 0.2073, 0.5997, 0.2071, 0.5942, 0.2347, 0.5996, 0.235, 0.6047, 0.2077, 0.6049, 0.2073, 0.5997, 0.2812, 0.3896, 0.2403, 0.3902, 0.2716, 0.02777, 0.299, 0.02735, 0.2319, 0.488, 0.2264, 0.4804, 0.2099, 0.01308, 0.2137, 0.01816, 0.05878, 0.4609, 0.04703, 0.4617, 0.05099, 0.0005652, 0.05885, 0.0, 0.1338, 0.4737, 0.1263, 0.4804, 0.1429, 0.01307, 0.1479, 0.008613, 0.03573, 0.4642, 0.02532, 0.4683, 0.03646, 0.004957, 0.04343, 0.002239, 0.07053, 0.4617, 0.05878, 0.4609, 0.05885, 0.0, 0.06671, 0.0005652, 0.2264, 0.4804, 0.2189, 0.4737, 0.2049, 0.008619, 0.2099, 0.01308, 0.1263, 0.4804, 0.1207, 0.488, 0.1392, 0.01816, 0.1429, 0.01307, 0.04703, 0.4617, 0.03573, 0.4642, 0.04343, 0.002239, 0.05099, 0.0005652, 0.08183, 0.4642, 0.07053, 0.4617, 0.06671, 0.0005652, 0.07427, 0.002239, 0.2189, 0.4737, 0.2097, 0.4683, 0.1988, 0.00496, 0.2049, 0.008619, 0.188, 0.4617, 0.1763, 0.4608, 0.1764, 0.0, 0.1843, 0.000566, 0.09224, 0.4683, 0.08183, 0.4642, 0.07427, 0.002239, 0.08124, 0.004957, 0.2097, 0.4683, 0.1993, 0.4642, 0.1919, 0.002241, 0.1988, 0.00496, 0.2063, 0.5866, 0.2064, 0.5913, 0.1832, 0.5912, 0.1831, 0.5865, 0.2064, 0.5913, 0.2067, 0.5956, 0.1834, 0.5955, 0.1832, 0.5912, 0.2067, 0.5956, 0.207, 0.5994, 0.1837, 0.5993, 0.1834, 0.5955, 0.2751, 1.0, 0.2754, 0.9966, 0.2986, 0.9963, 0.2983, 0.9996, 0.2754, 0.9966, 0.2756, 0.9927, 0.2989, 0.9923, 0.2986, 0.9963, 0.2756, 0.9927, 0.2757, 0.9882, 0.299, 0.9878, 0.2989, 0.9923, 0.207, 0.5678, 0.2067, 0.5722, 0.1834, 0.572, 0.1837, 0.5677, 0.2067, 0.5722, 0.2064, 0.5769, 0.1832, 0.5767, 0.1834, 0.572, 0.2064, 0.5769, 0.2063, 0.5818, 0.1831, 0.5816, 0.1832, 0.5767, 0.2063, 0.5818, 0.2063, 0.5866, 0.1831, 0.5865, 0.1831, 0.5816, 0.2524, 0.5096, 0.2804, 0.5092, 0.299, 0.9878, 0.2757, 0.9882, 0.4703, 0.4851, 0.4585, 0.4843, 0.4659, 0.0, 0.4725, 0.0004809, 0.3741, 0.4877, 0.3628, 0.4852, 0.3502, 0.0004808, 0.3567, 0.001905, 0.4817, 0.4876, 0.4703, 0.4851, 0.4725, 0.0004809, 0.479, 0.001905, 0.3628, 0.4852, 0.351, 0.4844, 0.3435, 0.0, 0.3502, 0.0004808, 0.4921, 0.4917, 0.4817, 0.4876, 0.479, 0.001905, 0.4849, 0.004217, 0.4158, 0.4972, 0.4083, 0.5039, 0.4373, 0.01112, 0.4416, 0.007329, 0.351, 0.4844, 0.3392, 0.4852, 0.3369, 0.0004809, 0.3435, 0.0, 0.5013, 0.4972, 0.4921, 0.4917, 0.4849, 0.004217, 0.4901, 0.007329, 0.8095, 0.05733, 0.8504, 0.0577, 0.8504, 0.5295, 0.8272, 0.5293, 0.425, 0.4917, 0.4158, 0.4972, 0.4416, 0.007329, 0.4468, 0.004217, 0.3392, 0.4852, 0.3278, 0.4877, 0.3304, 0.001905, 0.3369, 0.0004809, 0.4017, 0.5638, 0.4013, 0.5677, 0.3745, 0.5679, 0.3749, 0.5641, 0.4013, 0.5677, 0.401, 0.5722, 0.3741, 0.5725, 0.3745, 0.5679, 0.401, 0.5722, 0.4008, 0.5774, 0.374, 0.5776, 0.3741, 0.5725, 0.4008, 0.5774, 0.4007, 0.5829, 0.3739, 0.5831, 0.374, 0.5776, 0.4007, 0.5829, 0.4008, 0.5885, 0.374, 0.5888, 0.3739, 0.5831, 0.4008, 0.5885, 0.401, 0.5941, 0.3741, 0.5943, 0.374, 0.5888, 0.401, 0.5941, 0.4013, 0.5994, 0.3745, 0.5997, 0.3741, 0.5943, 0.4013, 0.5994, 0.4017, 0.6042, 0.3749, 0.6045, 0.3745, 0.5997, 0.7586, 0.0, 0.7581, 0.004396, 0.7313, 0.004396, 0.7318, 3.555e-08, 0.7781, 0.004473, 0.7777, 0.0, 0.8046, 0.0001537, 0.8049, 0.004626, 0.6692, 0.4904, 0.6497, 0.4942, 0.659, 0.0005558, 0.6667, 0.0, 0.6035, 0.5022, 0.5974, 0.4986, 0.5876, 0.004862, 0.5936, 0.008449, 0.529, 0.4981, 0.5196, 0.5038, 0.5377, 0.008449, 0.5437, 0.004862, 0.6497, 0.4942, 0.6421, 0.4959, 0.6515, 0.002199, 0.659, 0.0005558, 0.6085, 0.5067, 0.6035, 0.5022, 0.5936, 0.008449, 0.5985, 0.01282, 0.5397, 0.4939, 0.529, 0.4981, 0.5437, 0.004862, 0.5506, 0.002196, 0.6421, 0.4959, 0.6351, 0.4986, 0.6447, 0.004866, 0.6515, 0.002199, 0.7208, 0.5106, 0.7131, 0.5037, 0.6946, 0.008444, 0.6995, 0.01281, 0.5513, 0.4914, 0.5397, 0.4939, 0.5506, 0.002196, 0.558, 0.0005543, 0.6351, 0.4986, 0.629, 0.5023, 0.6387, 0.008455, 0.6447, 0.004866, 0.758, 0.4983, 0.7306, 0.4983, 0.7313, 0.004396, 0.7581, 0.004396, 0.7131, 0.5037, 0.7037, 0.4981, 0.6886, 0.004857, 0.6946, 0.008444, 0.7142, 0.5495, 0.7045, 0.5437, 0.7037, 0.4981, 0.7131, 0.5037, 0.7652, 0.5482, 0.7221, 0.5482, 0.7306, 0.4983, 0.758, 0.4983, 0.6339, 0.5437, 0.6242, 0.5495, 0.629, 0.5023, 0.6351, 0.4986, 0.551, 0.5369, 0.5391, 0.5395, 0.5397, 0.4939, 0.5513, 0.4914, 0.7221, 0.5565, 0.7142, 0.5495, 0.7131, 0.5037, 0.7208, 0.5106, 0.6449, 0.5394, 0.6339, 0.5437, 0.6351, 0.4986, 0.6421, 0.4959, 0.5391, 0.5395, 0.5281, 0.5438, 0.529, 0.4981, 0.5397, 0.4939, 0.6163, 0.5566, 0.6084, 0.5496, 0.6035, 0.5022, 0.6085, 0.5067, 0.6568, 0.5368, 0.6449, 0.5394, 0.6421, 0.4959, 0.6497, 0.4942, 0.5281, 0.5438, 0.5185, 0.5496, 0.5196, 0.5038, 0.529, 0.4981, 0.6084, 0.5496, 0.5988, 0.5438, 0.5974, 0.4986, 0.6035, 0.5022, 0.6692, 0.5359, 0.6568, 0.5368, 0.6497, 0.4942, 0.6692, 0.4904, 0.5634, 0.536, 0.551, 0.5369, 0.5513, 0.4914, 0.5634, 0.4905, 0.8073, 0.5486, 0.7714, 0.5484, 0.7652, 0.5024, 0.8073, 0.5027, 0.6242, 0.5495, 0.6163, 0.5565, 0.624, 0.5067, 0.629, 0.5023, 0.7045, 0.5437, 0.6935, 0.5394, 0.6929, 0.4939, 0.7037, 0.4981, 0.5758, 0.5369, 0.5634, 0.536, 0.5634, 0.4905, 0.5829, 0.4942, 0.6935, 0.5394, 0.6816, 0.5368, 0.6813, 0.4913, 0.6929, 0.4939, 0.5878, 0.5395, 0.5758, 0.5369, 0.5829, 0.4942, 0.5904, 0.4959, 0.6816, 0.5368, 0.6692, 0.5359, 0.6692, 0.4904, 0.6813, 0.4913, 0.5988, 0.5438, 0.5878, 0.5395, 0.5904, 0.4959, 0.5974, 0.4986, 0.5185, 0.5496, 0.5105, 0.5566, 0.5118, 0.5106, 0.5196, 0.5038, 0.3395, 0.5441, 0.3275, 0.5467, 0.3278, 0.4877, 0.3392, 0.4852, 0.4223, 0.5509, 0.4127, 0.5567, 0.4158, 0.4972, 0.425, 0.4917, 0.8073, 0.0, 0.8504, 0.0003884, 0.8504, 0.0577, 0.8095, 0.05733, 0.5026, 0.5567, 0.493, 0.5509, 0.4921, 0.4917, 0.5013, 0.4972, 0.3519, 0.5432, 0.3395, 0.5441, 0.3392, 0.4852, 0.351, 0.4844, 0.4127, 0.5567, 0.4048, 0.5637, 0.4083, 0.5039, 0.4158, 0.4972, 0.493, 0.5509, 0.482, 0.5466, 0.4817, 0.4876, 0.4921, 0.4917, 0.3643, 0.5441, 0.3519, 0.5432, 0.351, 0.4844, 0.3628, 0.4852, 0.482, 0.5466, 0.4701, 0.544, 0.4703, 0.4851, 0.4817, 0.4876, 0.3762, 0.5467, 0.3643, 0.5441, 0.3628, 0.4852, 0.3741, 0.4877, 0.4701, 0.544, 0.4576, 0.5431, 0.4585, 0.4843, 0.4703, 0.4851, 0.235, 0.4517, 0.2782, 0.4511, 0.2804, 0.5092, 0.2524, 0.5096, 0.5105, 0.5637, 0.5026, 0.5567, 0.5013, 0.4972, 0.5088, 0.5039, 0.4333, 0.5466, 0.4223, 0.5509, 0.425, 0.4917, 0.4354, 0.4876, 0.3275, 0.5467, 0.3165, 0.551, 0.3174, 0.4917, 0.3278, 0.4877, 0.4048, 0.5638, 0.3968, 0.5568, 0.3937, 0.4973, 0.4012, 0.504, 0.4452, 0.544, 0.4333, 0.5466, 0.4354, 0.4876, 0.4467, 0.4851, 0.3165, 0.551, 0.3069, 0.5568, 0.3082, 0.4972, 0.3174, 0.4917, 0.3968, 0.5568, 0.3872, 0.551, 0.3845, 0.4918, 0.3937, 0.4973, 0.4576, 0.5431, 0.4452, 0.544, 0.4467, 0.4851, 0.4585, 0.4843, 0.3069, 0.5568, 0.299, 0.5638, 0.3007, 0.5039, 0.3082, 0.4972, 0.3872, 0.551, 0.3762, 0.5467, 0.3741, 0.4877, 0.3845, 0.4918, 0.2116, 0.5468, 0.2006, 0.5426, 0.1993, 0.4642, 0.2097, 0.4683, 0.09411, 0.5469, 0.08311, 0.5426, 0.08183, 0.4642, 0.09224, 0.4683, 0.1887, 0.5399, 0.1763, 0.539, 0.1763, 0.4608, 0.188, 0.4617, 0.2212, 0.5526, 0.2116, 0.5468, 0.2097, 0.4683, 0.2189, 0.4737, 0.08311, 0.5426, 0.07118, 0.5399, 0.07053, 0.4617, 0.08183, 0.4642, 0.04636, 0.5399, 0.03443, 0.5426, 0.03573, 0.4642, 0.04703, 0.4617, 0.1234, 0.5597, 0.1175, 0.5677, 0.1207, 0.488, 0.1263, 0.4804, 0.2292, 0.5597, 0.2212, 0.5526, 0.2189, 0.4737, 0.2264, 0.4804, 0.07118, 0.5399, 0.05877, 0.539, 0.05878, 0.4609, 0.07053, 0.4617, 0.03443, 0.5426, 0.02343, 0.5469, 0.02532, 0.4683, 0.03573, 0.4642, 0.1313, 0.5526, 0.1234, 0.5597, 0.1263, 0.4804, 0.1338, 0.4737, 0.05877, 0.539, 0.04636, 0.5399, 0.04703, 0.4617, 0.05878, 0.4609, 0.235, 0.5677, 0.2292, 0.5597, 0.2264, 0.4804, 0.2319, 0.488, 0.2782, 0.4511, 0.235, 0.4517, 0.2403, 0.3902, 0.2812, 0.3896, 0.1763, 0.539, 0.1639, 0.5399, 0.1645, 0.4617, 0.1763, 0.4608, 0.8504, 0.002478, 0.8862, 0.0, 0.8862, 0.05822, 0.856, 0.06032, 0.1037, 0.5526, 0.09411, 0.5469, 0.09224, 0.4683, 0.1014, 0.4737, 0.2006, 0.5426, 0.1887, 0.5399, 0.188, 0.4617, 0.1993, 0.4642, 0.1639, 0.5399, 0.1519, 0.5426, 0.1532, 0.4642, 0.1645, 0.4617, 0.005878, 0.5597, 0.0, 0.5677, 0.003135, 0.488, 0.008701, 0.4804, 0.1117, 0.5597, 0.1037, 0.5526, 0.1014, 0.4737, 0.1089, 0.4804, 0.1519, 0.5426, 0.141, 0.5469, 0.1429, 0.4683, 0.1532, 0.4642, 0.01379, 0.5526, 0.005878, 0.5597, 0.008701, 0.4804, 0.01619, 0.4737, 0.1175, 0.5677, 0.1117, 0.5597, 0.1089, 0.4804, 0.1144, 0.488, 0.141, 0.5469, 0.1313, 0.5526, 0.1338, 0.4737, 0.1429, 0.4683, 0.02343, 0.5469, 0.01379, 0.5526, 0.01619, 0.4737, 0.02532, 0.4683])
me_cylinder.materials.append(mat_material)
me_cylinder.use_remesh_preserve_volume = False
me_cylinder.use_remesh_preserve_attributes = False
me_cylinder.use_mirror_vertex_groups = False
me_cylinder.update()
me_plane = bpy.data.meshes.new('Plane')
me_plane.from_pydata([(6.842, -0.7909, 0.5794), (0.8891, -1.618, 0.5794), (0.8891, -1.381, 0.5794), (-0.9708, -1.618, 0.5794), (0.8937, 0.7454, 1.417e-07), (0.8891, -1.618, 3.442e-07), (0.8891, -1.381, 4.519e-07), (6.842, -0.7909, 2.138e-07), (6.842, -0.1095, 2.619e-07), (2.653, 0.4587, 3.603e-08), (0.8844, 0.4774, 3.522e-08), (-0.9708, 0.7454, 1.417e-07), (-0.9708, -1.618, 3.442e-07), (-0.9708, -1.376, 4.521e-07), (-7.206, -0.776, 2.08e-07), (-7.198, -0.1025, 2.621e-07), (-2.993, 0.4585, 3.691e-08), (-0.9747, 0.4768, 3.287e-08), (6.842, -0.1095, 0.5794), (2.653, 0.4587, 0.5794), (0.8844, 0.4774, 0.5794), (0.8937, 0.7454, 0.5794), (-0.9708, 0.7454, 0.5794), (-0.9708, -1.376, 0.5794), (-7.206, -0.776, 0.5794), (-7.198, -0.1025, 0.5794), (-2.993, 0.4585, 0.5794), (-0.9747, 0.4768, 0.5794), (-2.84, -1.331, 4.456e-07), (-2.84, -1.331, 0.5794), (2.697, -1.334, 0.5794), (2.697, -1.334, 4.434e-07), (7.454, -0.43, 2.393e-07), (7.454, -0.43, 0.5794), (-7.617, -0.4257, 2.362e-07), (-7.617, -0.4257, 0.5794), (-5.334, -1.122, 3.635e-07), (-5.334, -1.122, 0.5794), (5.22, -1.109, 0.5794), (5.22, -1.109, 3.568e-07), (4.963, 0.2157, 0.5794), (4.963, 0.2157, 1.286e-07), (-5.397, 0.2143, 1.284e-07), (-5.397, 0.2143, 0.5794)], [], [(34, 14, 24, 35), (22, 27, 26, 43, 25, 35, 24, 37, 29, 23, 3, 1, 2, 30, 38, 0, 33, 18, 40, 19, 20, 21), (11, 4, 10, 9, 41, 8, 32, 7, 39, 31, 6, 5, 12, 13, 28, 36, 14, 34, 15, 42, 16, 17), (41, 9, 19, 40), (42, 15, 25, 43), (9, 10, 20, 19), (17, 16, 26, 27), (10, 4, 21, 20), (11, 17, 27, 22), (4, 11, 22, 21), (12, 5, 1, 3), (5, 6, 2, 1), (13, 12, 3, 23), (39, 7, 0, 38), (28, 13, 23, 29), (32, 8, 18, 33), (36, 28, 29, 37), (6, 31, 30, 2), (7, 32, 33, 0), (15, 34, 35, 25), (14, 36, 37, 24), (31, 39, 38, 30), (8, 41, 40, 18), (16, 42, 43, 26)])
_uv = me_plane.uv_layers.new(name='UVMap')
_uv.uv.foreach_set('vector', [0.848, 0.4358, 0.848, 0.4101, 0.924, 0.4101, 0.924, 0.4358, 0.31, 0.559, 0.2748, 0.5593, 0.2724, 0.6932, 0.2404, 0.8527, 0.1988, 0.9722, 0.1564, 1.0, 0.1105, 0.9727, 0.06515, 0.8485, 0.03771, 0.683, 0.03181, 0.559, 6.254e-08, 0.559, 0.0, 0.4356, 0.03112, 0.4356, 0.03735, 0.3156, 0.06679, 0.1482, 0.1085, 0.04058, 0.1559, 0.0, 0.1979, 0.04058, 0.2406, 0.1653, 0.2724, 0.3186, 0.2749, 0.4359, 0.31, 0.4353, 0.62, 0.441, 0.62, 0.5647, 0.5849, 0.5641, 0.5824, 0.6814, 0.5506, 0.8347, 0.5079, 0.9594, 0.4659, 1.0, 0.4186, 0.9594, 0.3768, 0.8518, 0.3474, 0.6844, 0.3411, 0.5644, 0.31, 0.5644, 0.31, 0.441, 0.3418, 0.441, 0.3477, 0.317, 0.3752, 0.1515, 0.4205, 0.02728, 0.4665, 0.0, 0.5088, 0.02778, 0.5504, 0.1473, 0.5824, 0.3068, 0.5848, 0.4407, 0.696, 0.2712, 0.696, 0.1172, 0.772, 0.1172, 0.772, 0.2712, 0.848, 0.2919, 0.848, 0.41, 0.772, 0.41, 0.772, 0.2919, 0.696, 0.1172, 0.696, 0.0, 0.772, 0.0, 0.772, 0.1172, 0.848, 0.0, 0.848, 0.1336, 0.772, 0.1336, 0.772, 0.0, 0.9184, 0.4742, 0.8832, 0.4742, 0.8832, 0.4358, 0.9184, 0.4358, 0.848, 0.4358, 0.8832, 0.4358, 0.8832, 0.4742, 0.848, 0.4742, 1.0, 0.0, 1.0, 0.1235, 0.924, 0.1235, 0.924, 7.91e-09, 0.924, 0.2466, 0.924, 0.1235, 1.0, 0.1235, 1.0, 0.2466, 0.8038, 0.4364, 0.8349, 0.4364, 0.8349, 0.4749, 0.8038, 0.4749, 0.772, 0.4364, 0.8038, 0.4364, 0.8038, 0.4749, 0.772, 0.4749, 0.696, 0.2879, 0.696, 0.3968, 0.62, 0.3968, 0.62, 0.2879, 0.848, 0.1235, 0.848, 0.0, 0.924, 0.0, 0.924, 0.1235, 0.696, 0.4387, 0.696, 0.3969, 0.772, 0.3969, 0.772, 0.4387, 0.848, 0.2877, 0.848, 0.1235, 0.924, 0.1235, 0.924, 0.2877, 0.696, 0.0, 0.696, 0.1199, 0.62, 0.1199, 0.62, 0.0, 0.696, 0.3968, 0.696, 0.4388, 0.62, 0.4388, 0.62, 0.3968, 0.848, 0.41, 0.848, 0.4364, 0.772, 0.4364, 0.772, 0.41, 0.848, 0.4101, 0.848, 0.2877, 0.924, 0.2877, 0.924, 0.4101, 0.696, 0.1199, 0.696, 0.2879, 0.62, 0.2879, 0.62, 0.1199, 0.696, 0.3969, 0.696, 0.2712, 0.772, 0.2712, 0.772, 0.3969, 0.848, 0.1336, 0.848, 0.2919, 0.772, 0.2919, 0.772, 0.1336])
me_plane.materials.append(mat_material_001)
me_plane.use_remesh_preserve_volume = False
me_plane.use_remesh_preserve_attributes = False
me_plane.use_mirror_vertex_groups = False
me_plane.update()
me_cube_001 = bpy.data.meshes.new('Cube.001')
me_cube_001.from_pydata([(0.862, -3.0, 0.1323), (0.862, -3.0, 1.0), (0.862, -0.9995, 0.1323), (0.862, -0.9995, 1.0), (1.002, -3.0, 0.1323), (1.002, -3.0, 1.0), (1.002, -0.9995, 0.1323), (1.002, -0.9995, 1.0), (-0.9995, -3.0, 0.1323), (-0.9995, -3.0, 1.0), (-0.9995, -0.9995, 0.1323), (-0.9995, -0.9995, 1.0), (-0.8595, -3.0, 0.1323), (-0.8595, -3.0, 1.0), (-0.8595, -0.9995, 0.1323), (-0.8595, -0.9995, 1.0), (0.862, -3.0, 2.056), (0.862, -0.9995, 2.056), (1.002, -0.9995, 2.056), (1.002, -3.0, 2.056), (-0.9995, -3.0, 2.056), (-0.9995, -0.9995, 2.056), (-0.8595, -0.9995, 2.056), (-0.8595, -3.0, 2.056), (0.862, -3.0, 2.305), (0.862, -0.9995, 2.305), (1.002, -0.9995, 2.305), (1.002, -3.0, 2.305), (-0.9995, -3.0, 2.305), (-0.9995, -0.9995, 2.305), (-0.8595, -0.9995, 2.305), (-0.8595, -3.0, 2.305), (2.602, -0.9995, 2.2), (2.602, -3.0, 2.2), (2.602, -0.9995, 2.449), (2.602, -3.0, 2.449), (2.802, -0.9995, 2.2), (2.802, -3.0, 2.2), (2.802, -0.9995, 2.449), (2.802, -3.0, 2.449), (7.026, -0.9995, 6.424), (7.026, -3.0, 6.424), (6.777, -0.9995, 6.424), (6.777, -3.0, 6.424), (7.074, -0.9995, 11.24), (7.074, -3.0, 11.24), (6.825, -0.9995, 11.24), (6.825, -3.0, 11.24), (7.026, -0.9995, 11.4), (7.026, -3.0, 11.4), (6.777, -0.9995, 11.4), (6.777, -3.0, 11.4), (2.744, -0.9995, 15.61), (2.744, -3.0, 15.61), (2.744, -0.9995, 15.36), (2.744, -3.0, 15.36), (1.049, -0.9995, 15.81), (1.049, -3.0, 15.81), (1.049, -0.9995, 15.56), (1.049, -3.0, 15.56), (0.862, -3.0, 15.56), (0.862, -3.0, 17.26), (0.862, -0.9995, 15.56), (0.862, -0.9995, 17.26), (1.002, -3.0, 15.56), (1.002, -3.0, 17.26), (1.002, -0.9995, 15.56), (1.002, -0.9995, 17.26), (-0.9995, -3.0, 15.57), (-0.9995, -3.0, 17.26), (-0.9995, -0.9995, 15.57), (-0.9995, -0.9995, 17.26), (-0.8595, -3.0, 15.57), (-0.8595, -3.0, 17.26), (-0.8595, -0.9995, 15.57), (-0.8595, -0.9995, 17.26), (0.862, -3.0, 17.56), (0.862, -0.9995, 17.56), (1.002, -0.9995, 17.56), (1.002, -3.0, 17.56), (-0.9995, -3.0, 17.56), (-0.9995, -0.9995, 17.56), (-0.8595, -0.9995, 17.56), (-0.8595, -3.0, 17.56), (0.862, -3.0, 15.84), (0.862, -0.9995, 15.84), (1.002, -0.9995, 15.84), (1.002, -3.0, 15.84), (-2.799, -3.0, 2.2), (-2.799, -0.9995, 2.2), (-2.799, -3.0, 2.449), (-2.799, -0.9995, 2.449), (-2.999, -3.0, 2.2), (-2.999, -0.9995, 2.2), (-2.999, -3.0, 2.449), (-2.999, -0.9995, 2.449), (-7.242, -3.0, 6.428), (-7.242, -0.9995, 6.428), (-6.993, -3.0, 6.428), (-6.993, -0.9995, 6.428), (-7.289, -3.0, 11.13), (-7.289, -0.9995, 11.13), (-7.04, -3.0, 11.13), (-7.04, -0.9995, 11.13), (-7.242, -3.0, 11.43), (-7.242, -0.9995, 11.43), (-6.993, -3.0, 11.43), (-6.993, -0.9995, 11.43), (-2.76, -3.0, 15.62), (-2.76, -0.9995, 15.62), (-2.76, -3.0, 15.37), (-2.76, -0.9995, 15.37), (-1.027, -3.0, 15.82), (-1.027, -0.9995, 15.82), (-1.027, -3.0, 15.57), (-1.027, -0.9995, 15.57), (-0.9995, -3.0, 15.82), (-0.9995, -0.9995, 15.82), (-0.8595, -0.9995, 15.82), (-0.8595, -3.0, 15.82), (5.306, -3.0, 13.89), (5.182, -3.0, 13.77), (5.306, -0.9995, 13.89), (5.182, -0.9995, 13.77), (7.275, -0.9995, 8.831), (7.524, -0.9995, 8.831), (7.275, -3.0, 8.831), (7.524, -3.0, 8.831), (5.064, -3.0, 3.98), (4.939, -3.0, 4.105), (5.064, -0.9995, 3.98), (4.939, -0.9995, 4.105), (-5.295, -3.0, 4.14), (-5.42, -3.0, 4.015), (-5.42, -0.9995, 4.015), (-5.295, -0.9995, 4.14), (-7.7, -0.9995, 8.778), (-7.451, -0.9995, 8.778), (-7.451, -3.0, 8.778), (-7.7, -3.0, 8.778), (-5.221, -3.0, 13.83), (-5.346, -3.0, 13.95), (-5.346, -0.9995, 13.95), (-5.221, -0.9995, 13.83), (0.6849, -1.297, 4.277), (0.6849, -2.702, 4.277), (-0.7209, -2.702, 4.277), (-0.7209, -1.297, 4.277), (1.809, -1.297, 4.378), (1.809, -2.702, 4.378), (4.741, -1.297, 7.17), (4.741, -2.702, 7.17), (3.45, -1.297, 5.541), (4.741, -1.297, 10.66), (4.741, -2.702, 10.66), (1.909, -1.297, 13.45), (1.909, -2.702, 13.45), (3.62, -2.702, 12.33), (0.7176, -1.297, 13.59), (0.7176, -2.702, 13.59), (-1.985, -2.702, 4.378), (-1.985, -1.297, 4.378), (-4.931, -2.702, 7.173), (-4.931, -1.297, 7.173), (-3.738, -2.702, 5.566), (-4.931, -2.702, 10.68), (-4.931, -1.297, 10.68), (-1.957, -2.702, 13.45), (-1.957, -1.297, 13.45), (-3.686, -1.297, 12.37), (-0.7402, -2.702, 13.59), (-0.7402, -1.297, 13.59), (3.62, -1.297, 12.33), (3.45, -2.702, 5.541), (-3.738, -1.297, 5.566), (-3.686, -2.702, 12.37), (4.191, -1.377, 7.372), (4.191, -2.622, 7.372), (3.047, -1.377, 5.928), (4.191, -1.377, 10.47), (4.191, -2.622, 10.47), (3.198, -2.622, 11.94), (-4.141, -2.622, 7.545), (-4.141, -1.377, 7.545), (-3.084, -2.622, 6.121), (-4.089, -2.622, 10.29), (-4.089, -1.377, 10.29), (-2.986, -1.377, 11.79), (3.198, -1.377, 11.94), (3.047, -2.622, 5.928), (-3.084, -1.377, 6.121), (-2.986, -2.622, 11.79)], [], [(0, 1, 3, 2), (2, 3, 7, 6), (6, 7, 5, 4), (4, 5, 1, 0), (2, 6, 4, 0), (8, 9, 11, 10), (10, 11, 15, 14), (14, 15, 13, 12), (12, 13, 9, 8), (10, 14, 12, 8), (1, 5, 19, 16), (3, 1, 16, 17), (20, 23, 31, 28), (17, 16, 24, 25), (13, 15, 22, 23), (7, 3, 17, 18), (11, 9, 20, 21), (9, 13, 23, 20), (5, 7, 18, 19), (15, 11, 21, 22), (28, 31, 30, 29), (24, 27, 26, 25), (22, 21, 29, 30), (16, 19, 27, 24), (18, 17, 25, 26), (23, 22, 30, 31), (143, 140, 175, 169), (18, 26, 34, 32), (34, 35, 39, 38), (129, 43, 151, 173), (27, 19, 33, 35), (19, 18, 32, 33), (129, 128, 41, 43), (35, 33, 37, 39), (33, 32, 36, 37), (32, 34, 38, 36), (125, 124, 46, 44), (128, 130, 40, 41), (130, 131, 42, 40), (123, 50, 153, 172), (47, 45, 49, 51), (124, 126, 47, 46), (126, 127, 45, 47), (127, 125, 44, 45), (121, 120, 53, 55), (45, 44, 48, 49), (44, 46, 50, 48), (46, 47, 51, 50), (52, 54, 58, 56), (120, 122, 52, 53), (122, 123, 54, 52), (123, 121, 55, 54), (57, 56, 58, 59), (51, 121, 157, 154), (55, 53, 57, 59), (53, 52, 56, 57), (84, 61, 63, 85), (85, 63, 67, 86), (86, 67, 65, 87), (87, 65, 61, 84), (62, 66, 64, 60), (116, 69, 71, 117), (117, 71, 75, 118), (118, 75, 73, 119), (119, 73, 69, 116), (70, 74, 72, 68), (61, 65, 79, 76), (63, 61, 76, 77), (73, 75, 82, 83), (67, 63, 77, 78), (71, 69, 80, 81), (69, 73, 83, 80), (65, 67, 78, 79), (75, 71, 81, 82), (64, 87, 84, 60), (66, 86, 87, 64), (62, 85, 86, 66), (60, 84, 85, 62), (57, 56, 86, 87), (57, 87, 64, 59), (66, 58, 59, 64), (58, 66, 86, 56), (91, 89, 93, 95), (20, 28, 90, 88), (29, 21, 89, 91), (21, 20, 88, 89), (133, 132, 98, 96), (90, 91, 95, 94), (88, 90, 94, 92), (89, 88, 92, 93), (137, 136, 101, 103), (134, 133, 96, 97), (135, 134, 97, 99), (29, 91, 161, 147), (102, 103, 107, 106), (138, 137, 103, 102), (139, 138, 102, 100), (136, 139, 100, 101), (141, 140, 110, 108), (100, 102, 106, 104), (101, 100, 104, 105), (103, 101, 105, 107), (111, 109, 113, 115), (142, 141, 108, 109), (143, 142, 109, 111), (140, 143, 111, 110), (113, 112, 114, 115), (99, 98, 162, 163), (108, 110, 114, 112), (109, 108, 112, 113), (72, 119, 116, 68), (74, 118, 119, 72), (70, 117, 118, 74), (68, 116, 117, 70), (116, 117, 113, 112), (68, 116, 112, 114), (115, 70, 68, 114), (117, 70, 115, 113), (76, 79, 78, 77), (80, 83, 82, 81), (34, 26, 144, 148), (48, 50, 123, 122), (49, 48, 122, 120), (51, 49, 120, 121), (41, 40, 125, 127), (43, 41, 127, 126), (42, 43, 126, 124), (40, 42, 124, 125), (38, 39, 129, 131), (36, 38, 131, 130), (37, 36, 130, 128), (39, 37, 128, 129), (94, 95, 135, 132), (95, 93, 134, 135), (93, 92, 133, 134), (92, 94, 132, 133), (97, 96, 139, 136), (96, 98, 138, 139), (98, 99, 137, 138), (99, 97, 136, 137), (43, 42, 150, 151), (107, 105, 142, 143), (105, 104, 141, 142), (104, 106, 140, 141), (146, 147, 161, 160), (144, 145, 149, 148), (153, 154, 180, 179), (155, 156, 159, 158), (164, 174, 190, 184), (167, 168, 171, 170), (150, 152, 178, 176), (174, 163, 183, 190), (121, 123, 172, 157), (90, 28, 146, 160), (27, 35, 149, 145), (50, 51, 154, 153), (106, 107, 166, 165), (98, 132, 164, 162), (107, 143, 169, 166), (131, 129, 173, 152), (59, 58, 158, 159), (42, 131, 152, 150), (115, 114, 170, 171), (58, 54, 155, 158), (26, 27, 145, 144), (111, 115, 171, 168), (55, 59, 159, 156), (54, 55, 156, 155), (35, 34, 148, 149), (114, 110, 167, 170), (28, 29, 147, 146), (140, 106, 165, 175), (110, 111, 168, 167), (91, 90, 160, 161), (135, 99, 163, 174), (132, 135, 174, 164), (178, 189, 177, 176), (184, 190, 183, 182), (179, 180, 181, 188), (185, 186, 187, 191), (175, 165, 185, 191), (163, 162, 182, 183), (169, 175, 191, 187), (154, 157, 181, 180), (172, 153, 179, 188), (162, 164, 184, 182), (157, 172, 188, 181), (165, 166, 186, 185), (173, 151, 177, 189), (152, 173, 189, 178), (151, 150, 176, 177), (166, 169, 187, 186)])
_uv = me_cube_001.uv_layers.new(name='UVMap')
_uv.uv.foreach_set('vector', [0.5003, 0.8503, 0.4742, 0.8503, 0.4742, 0.7777, 0.5003, 0.7777, 0.993, 0.0, 0.9931, 0.03149, 0.9881, 0.03151, 0.988, 1.785e-05, 0.1321, 0.9442, 0.1052, 0.9442, 0.1052, 0.8716, 0.1321, 0.8716, 0.7406, 0.6325, 0.7407, 0.601, 0.7458, 0.601, 0.7457, 0.6325, 0.9396, 0.7718, 0.935, 0.7718, 0.935, 0.6992, 0.9396, 0.6992, 0.05784, 0.9516, 0.03175, 0.9516, 0.03175, 0.879, 0.05784, 0.879, 0.4949, 0.6326, 0.495, 0.6011, 0.5, 0.6011, 0.5, 0.6326, 0.435, 0.6326, 0.4619, 0.6326, 0.4619, 0.7052, 0.435, 0.7052, 0.2473, 0.0, 0.2474, 0.03149, 0.2423, 0.0315, 0.2423, 1.051e-05, 0.5048, 0.8503, 0.5003, 0.8503, 0.5003, 0.7777, 0.5048, 0.7777, 0.7458, 0.601, 0.7407, 0.601, 0.7408, 0.5627, 0.7459, 0.5627, 0.4742, 0.7777, 0.4742, 0.8503, 0.4425, 0.8503, 0.4425, 0.7777, 0.2424, 0.06982, 0.2475, 0.06981, 0.2475, 0.07884, 0.2424, 0.07885, 0.4425, 0.7777, 0.4425, 0.8503, 0.435, 0.8503, 0.435, 0.7777, 0.4619, 0.7052, 0.4619, 0.6326, 0.4946, 0.6326, 0.4946, 0.7052, 0.9881, 0.03151, 0.9931, 0.03149, 0.9933, 0.06981, 0.9882, 0.06983, 0.03175, 0.879, 0.03175, 0.9516, 4.321e-09, 0.9516, 0.0, 0.879, 0.2423, 0.0315, 0.2474, 0.03149, 0.2475, 0.06981, 0.2424, 0.06982, 0.1052, 0.8716, 0.1052, 0.9442, 0.0725, 0.9442, 0.0725, 0.8716, 0.5, 0.6011, 0.495, 0.6011, 0.495, 0.5628, 0.5001, 0.5628, 0.944, 0.6992, 0.9485, 0.6992, 0.9485, 0.7718, 0.944, 0.7718, 0.9396, 0.6992, 0.944, 0.6992, 0.944, 0.7718, 0.9396, 0.7718, 0.5001, 0.5628, 0.495, 0.5628, 0.4951, 0.5537, 0.5001, 0.5537, 0.7459, 0.5627, 0.7408, 0.5627, 0.7409, 0.5537, 0.7459, 0.5537, 0.9882, 0.06983, 0.9933, 0.06981, 0.9933, 0.07884, 0.9882, 0.07886, 0.4946, 0.7052, 0.4946, 0.6326, 0.5023, 0.6326, 0.5023, 0.7052, 0.29, 0.6326, 0.3625, 0.6326, 0.3517, 0.7068, 0.3008, 0.7068, 0.9882, 0.06983, 0.9882, 0.07886, 0.9303, 0.08429, 0.9302, 0.07526, 0.3625, 0.7457, 0.29, 0.7457, 0.29, 0.7393, 0.3625, 0.7393, 0.5984, 0.4878, 0.532, 0.4034, 0.606, 0.3766, 0.6526, 0.4359, 0.7409, 0.5537, 0.7408, 0.5627, 0.6829, 0.5573, 0.6829, 0.5482, 0.7228, 0.9785, 0.7228, 0.9059, 0.7719, 0.9059, 0.7719, 0.9785, 0.5984, 0.4878, 0.5939, 0.4924, 0.523, 0.4034, 0.532, 0.4034, 0.6829, 0.5482, 0.6829, 0.5573, 0.6756, 0.5572, 0.6756, 0.5482, 0.7719, 0.9785, 0.7719, 0.9059, 0.7784, 0.9059, 0.7784, 0.9785, 0.9302, 0.07526, 0.9303, 0.08429, 0.923, 0.08432, 0.923, 0.07528, 0.7526, 0.3165, 0.7617, 0.3165, 0.7783, 0.4038, 0.7693, 0.4038, 0.6503, 0.8955, 0.5778, 0.8955, 0.5778, 0.7827, 0.6503, 0.7827, 0.8412, 0.1402, 0.8457, 0.1447, 0.7794, 0.2291, 0.7704, 0.2291, 0.8382, 0.4953, 0.78, 0.4095, 0.8538, 0.3826, 0.8946, 0.4429, 0.5309, 0.2287, 0.5219, 0.2287, 0.5237, 0.223, 0.5327, 0.223, 0.145, 0.6959, 0.0725, 0.6959, 0.0725, 0.6326, 0.145, 0.6326, 0.5143, 0.316, 0.5053, 0.316, 0.5219, 0.2287, 0.5309, 0.2287, 0.6503, 0.6987, 0.5778, 0.6987, 0.5778, 0.6325, 0.6503, 0.6325, 0.5908, 0.1372, 0.5863, 0.1327, 0.6794, 0.07052, 0.6794, 0.07955, 0.7953, 0.9059, 0.7228, 0.9059, 0.7228, 0.9016, 0.7953, 0.9016, 0.7693, 0.4038, 0.7783, 0.4038, 0.78, 0.4095, 0.771, 0.4096, 0.05784, 0.9516, 0.05784, 0.879, 0.06203, 0.879, 0.06203, 0.9516, 0.9268, 0.562, 0.9267, 0.553, 0.9882, 0.56, 0.9883, 0.569, 0.7953, 0.8034, 0.7228, 0.8034, 0.7228, 0.6919, 0.7953, 0.6919, 0.8337, 0.4999, 0.8382, 0.4953, 0.9267, 0.553, 0.9268, 0.562, 0.435, 0.7377, 0.3625, 0.7377, 0.3625, 0.6326, 0.435, 0.6326, 0.435, 0.9145, 0.3625, 0.9145, 0.3625, 0.907, 0.435, 0.907, 0.5327, 0.223, 0.5908, 0.1372, 0.6473, 0.1896, 0.6064, 0.2499, 0.6794, 0.07955, 0.6794, 0.07052, 0.7409, 0.06351, 0.7409, 0.07254, 0.7953, 0.6919, 0.7228, 0.6919, 0.7228, 0.6344, 0.7953, 0.6344, 0.9197, 0.8503, 0.8768, 0.8503, 0.8768, 0.7777, 0.9197, 0.7777, 0.995, 0.5699, 0.9952, 0.6216, 0.9901, 0.6216, 0.99, 0.5699, 0.9212, 0.7051, 0.8771, 0.7051, 0.8771, 0.6325, 0.9212, 0.6325, 0.7426, 0.06263, 0.7428, 0.01092, 0.7479, 0.01094, 0.7477, 0.06264, 0.4985, 0.8503, 0.503, 0.8503, 0.503, 0.9229, 0.4985, 0.9229, 0.9203, 0.9228, 0.8768, 0.9228, 0.8768, 0.8503, 0.9203, 0.8503, 0.4961, 0.06344, 0.4962, 0.01092, 0.5013, 0.01094, 0.5011, 0.06345, 0.9219, 0.7777, 0.8771, 0.7777, 0.8771, 0.7051, 0.9219, 0.7051, 0.2485, 0.5691, 0.2486, 0.6216, 0.2435, 0.6216, 0.2434, 0.5691, 0.9305, 0.6992, 0.935, 0.6992, 0.935, 0.7718, 0.9305, 0.7718, 0.7479, 0.01094, 0.7428, 0.01092, 0.7428, 0.0, 0.7479, 1.786e-05, 0.8768, 0.7777, 0.8768, 0.8503, 0.8678, 0.8503, 0.8678, 0.7777, 0.8771, 0.7051, 0.8771, 0.7777, 0.8678, 0.7777, 0.8678, 0.7051, 0.9901, 0.6216, 0.9952, 0.6216, 0.9953, 0.6325, 0.9902, 0.6325, 0.8768, 0.8503, 0.8768, 0.9228, 0.8678, 0.9228, 0.8678, 0.8503, 0.2435, 0.6216, 0.2486, 0.6216, 0.2486, 0.6326, 0.2436, 0.6326, 0.8771, 0.6325, 0.8771, 0.7051, 0.8678, 0.7051, 0.8678, 0.6325, 0.5013, 0.01094, 0.4962, 0.01092, 0.4962, 0.0, 0.5013, 1.059e-05, 0.7426, 0.07248, 0.7426, 0.06263, 0.7477, 0.06264, 0.7476, 0.0725, 0.9296, 0.7051, 0.9212, 0.7051, 0.9212, 0.6325, 0.9296, 0.6325, 0.995, 0.56, 0.995, 0.5699, 0.99, 0.5699, 0.9899, 0.56, 0.9278, 0.8503, 0.9197, 0.8503, 0.9197, 0.7777, 0.9278, 0.7777, 0.7953, 0.6344, 0.7228, 0.6344, 0.7228, 0.6325, 0.7953, 0.6325, 0.7409, 0.06351, 0.7426, 0.06263, 0.7426, 0.07248, 0.7409, 0.07254, 0.503, 0.8503, 0.5045, 0.8503, 0.5045, 0.9229, 0.503, 0.9229, 0.9882, 0.56, 0.9899, 0.56, 0.99, 0.5699, 0.9883, 0.569, 0.4298, 0.5484, 0.4298, 0.5574, 0.4226, 0.5574, 0.4226, 0.5483, 0.2424, 0.06982, 0.2424, 0.07885, 0.1772, 0.08422, 0.1772, 0.07518, 0.4951, 0.5537, 0.495, 0.5628, 0.4298, 0.5574, 0.4298, 0.5484, 0.7228, 0.9066, 0.6503, 0.9066, 0.6503, 0.8462, 0.7228, 0.8462, 0.08232, 0.1412, 0.08684, 0.1458, 0.02545, 0.2289, 0.01642, 0.2289, 0.2175, 0.6326, 0.29, 0.6326, 0.29, 0.6389, 0.2175, 0.6389, 0.1772, 0.07518, 0.1772, 0.08422, 0.1699, 0.08423, 0.1699, 0.0752, 0.7228, 0.8462, 0.6503, 0.8462, 0.6503, 0.8397, 0.7228, 0.8397, 0.2617, 0.3183, 0.2526, 0.3183, 0.2677, 0.2331, 0.2768, 0.2331, 0.7228, 0.7315, 0.6503, 0.7315, 0.6503, 0.6325, 0.7228, 0.6325, 0.3395, 0.4868, 0.335, 0.4913, 0.2691, 0.4036, 0.2781, 0.4037, 0.4951, 0.5537, 0.4298, 0.5484, 0.4595, 0.4784, 0.5053, 0.4822, 0.0725, 0.6427, 6.482e-09, 0.6427, 0.0, 0.6326, 0.0725, 0.6326, 0.0725, 0.7234, 3.457e-08, 0.7234, 6.482e-09, 0.6427, 0.0725, 0.6427, 0.0, 0.3142, 0.009026, 0.3142, 0.02413, 0.3995, 0.01511, 0.3995, 0.5778, 0.9385, 0.5053, 0.9385, 0.5053, 0.8595, 0.5778, 0.8595, 0.08574, 0.5019, 0.09024, 0.4974, 0.1796, 0.553, 0.1796, 0.5621, 0.01511, 0.3995, 0.02413, 0.3995, 0.02583, 0.4104, 0.0168, 0.4104, 0.5778, 0.8595, 0.5053, 0.8595, 0.5053, 0.8495, 0.5778, 0.8495, 0.2768, 0.2331, 0.2677, 0.2331, 0.2694, 0.2222, 0.2785, 0.2222, 0.4322, 0.07954, 0.4322, 0.0705, 0.4951, 0.06341, 0.4951, 0.07244, 0.5778, 0.735, 0.5053, 0.735, 0.5053, 0.6325, 0.5778, 0.6325, 0.3429, 0.1352, 0.3384, 0.1307, 0.4322, 0.0705, 0.4322, 0.07954, 0.8678, 0.8213, 0.7953, 0.8213, 0.7953, 0.7272, 0.8678, 0.7272, 0.435, 0.9229, 0.435, 0.8503, 0.4427, 0.8503, 0.4427, 0.9229, 0.0725, 0.879, 0.0, 0.879, 0.01079, 0.8148, 0.06171, 0.8148, 0.1796, 0.5621, 0.1796, 0.553, 0.2424, 0.5601, 0.2424, 0.5692, 0.9278, 0.8503, 0.9278, 0.7777, 0.9795, 0.7777, 0.9795, 0.8503, 0.2485, 0.5601, 0.2485, 0.5691, 0.2434, 0.5691, 0.2434, 0.5601, 0.9296, 0.7777, 0.9219, 0.7777, 0.9219, 0.7051, 0.9296, 0.7051, 0.4961, 0.07248, 0.4961, 0.06344, 0.5011, 0.06345, 0.5011, 0.07249, 0.9278, 0.9228, 0.9203, 0.9228, 0.9203, 0.8503, 0.9278, 0.8503, 0.9804, 0.7777, 0.9804, 0.8503, 0.9795, 0.8503, 0.9795, 0.7777, 0.2434, 0.5601, 0.2434, 0.5691, 0.2424, 0.5692, 0.2424, 0.5601, 0.9296, 0.6992, 0.9305, 0.6992, 0.9305, 0.7718, 0.9296, 0.7718, 0.4961, 0.06344, 0.4961, 0.07248, 0.4951, 0.07244, 0.4951, 0.06341, 0.1321, 0.8716, 0.1365, 0.8716, 0.1365, 0.9442, 0.1321, 0.9442, 0.1365, 0.8716, 0.141, 0.8716, 0.141, 0.9442, 0.1365, 0.9442, 0.9303, 0.08429, 0.9882, 0.07886, 1.0, 0.1504, 0.9593, 0.1542, 0.771, 0.4096, 0.78, 0.4095, 0.8382, 0.4953, 0.8337, 0.4999, 0.7953, 0.9016, 0.7228, 0.9016, 0.7228, 0.8034, 0.7953, 0.8034, 0.5327, 0.223, 0.5237, 0.223, 0.5863, 0.1327, 0.5908, 0.1372, 0.6503, 0.7827, 0.5778, 0.7827, 0.5778, 0.6987, 0.6503, 0.6987, 0.532, 0.4034, 0.523, 0.4034, 0.5053, 0.316, 0.5143, 0.316, 0.145, 0.7785, 0.0725, 0.7785, 0.0725, 0.6959, 0.145, 0.6959, 0.7704, 0.2291, 0.7794, 0.2291, 0.7617, 0.3165, 0.7526, 0.3165, 0.145, 0.8716, 0.0725, 0.8716, 0.0725, 0.7785, 0.145, 0.7785, 0.923, 0.07528, 0.923, 0.08432, 0.8457, 0.1447, 0.8412, 0.1402, 0.6503, 0.9933, 0.5778, 0.9933, 0.5778, 0.8955, 0.6503, 0.8955, 0.6756, 0.5482, 0.6756, 0.5572, 0.5939, 0.4924, 0.5984, 0.4878, 0.2175, 0.6389, 0.29, 0.6389, 0.29, 0.7415, 0.2175, 0.7415, 0.4226, 0.5483, 0.4226, 0.5574, 0.335, 0.4913, 0.3395, 0.4868, 0.7228, 0.8397, 0.6503, 0.8397, 0.6503, 0.7315, 0.7228, 0.7315, 0.1699, 0.0752, 0.1699, 0.08423, 0.08684, 0.1458, 0.08232, 0.1412, 0.5778, 1.0, 0.5053, 1.0, 0.5053, 0.9385, 0.5778, 0.9385, 0.01642, 0.2289, 0.02545, 0.2289, 0.009026, 0.3142, 0.0, 0.3142, 0.0725, 0.7876, 6.05e-08, 0.7876, 3.457e-08, 0.7234, 0.0725, 0.7234, 0.2781, 0.4037, 0.2691, 0.4036, 0.2526, 0.3183, 0.2617, 0.3183, 0.2175, 0.7415, 0.29, 0.7415, 0.2792, 0.8193, 0.2283, 0.8193, 0.2785, 0.2222, 0.2694, 0.2222, 0.3384, 0.1307, 0.3429, 0.1352, 0.5778, 0.8495, 0.5053, 0.8495, 0.5053, 0.735, 0.5778, 0.735, 0.0168, 0.4104, 0.02583, 0.4104, 0.09024, 0.4974, 0.08574, 0.5019, 0.2595, 0.9149, 0.2595, 0.9659, 0.2175, 0.9659, 0.2175, 0.9149, 0.3517, 0.8385, 0.3008, 0.8385, 0.3008, 0.8045, 0.3517, 0.8045, 0.3517, 0.855, 0.3008, 0.855, 0.3037, 0.8385, 0.3488, 0.8385, 0.1857, 0.9154, 0.1857, 0.9664, 0.145, 0.9664, 0.145, 0.9154, 0.4242, 0.7673, 0.3733, 0.7673, 0.3762, 0.7377, 0.4213, 0.7377, 0.8061, 0.6903, 0.857, 0.6903, 0.857, 0.7272, 0.8061, 0.7272, 0.8533, 0.2559, 0.8999, 0.1966, 0.9146, 0.2106, 0.8733, 0.2631, 0.396, 0.4352, 0.3529, 0.3768, 0.3815, 0.3633, 0.4197, 0.4151, 0.2175, 0.8403, 0.145, 0.8403, 0.1558, 0.7654, 0.2067, 0.7654, 0.1772, 0.08422, 0.2424, 0.07885, 0.2526, 0.1504, 0.2068, 0.1542, 0.7409, 0.5537, 0.6829, 0.5482, 0.7119, 0.4783, 0.7526, 0.4821, 0.3625, 0.9162, 0.29, 0.9162, 0.3008, 0.855, 0.3517, 0.855, 0.145, 0.6326, 0.2175, 0.6326, 0.2067, 0.7115, 0.1558, 0.7115, 0.02545, 0.2289, 0.08684, 0.1458, 0.1434, 0.1974, 0.1002, 0.2558, 0.2785, 0.2222, 0.3429, 0.1352, 0.3984, 0.1882, 0.3532, 0.2493, 0.8678, 0.9127, 0.7953, 0.9127, 0.8061, 0.8408, 0.857, 0.8408, 0.435, 0.907, 0.3625, 0.907, 0.3733, 0.8409, 0.4242, 0.8409, 0.7794, 0.2291, 0.8457, 0.1447, 0.8999, 0.1966, 0.8533, 0.2559, 0.4427, 0.9229, 0.4427, 0.8503, 0.4985, 0.8611, 0.4985, 0.9121, 0.9882, 0.56, 0.9267, 0.553, 0.9568, 0.4834, 1.0, 0.4883, 0.7031, 0.9066, 0.7031, 0.9792, 0.6503, 0.9684, 0.6503, 0.9174, 0.4322, 0.07954, 0.4951, 0.07244, 0.5053, 0.1441, 0.4612, 0.1491, 0.6794, 0.07955, 0.7409, 0.07254, 0.7526, 0.1442, 0.7094, 0.1491, 0.2175, 0.9154, 0.145, 0.9154, 0.1558, 0.8403, 0.2067, 0.8403, 0.29, 0.7457, 0.3625, 0.7457, 0.3517, 0.8045, 0.3008, 0.8045, 0.2424, 0.5601, 0.1796, 0.553, 0.2085, 0.4835, 0.2526, 0.4884, 0.435, 0.7777, 0.435, 0.7052, 0.5013, 0.716, 0.5013, 0.7669, 0.09024, 0.4974, 0.02583, 0.4104, 0.1005, 0.3832, 0.1458, 0.4443, 0.7953, 0.6325, 0.8678, 0.6325, 0.857, 0.6903, 0.8061, 0.6903, 0.2175, 0.8403, 0.29, 0.8403, 0.2792, 0.9149, 0.2283, 0.9149, 0.3395, 0.4868, 0.2781, 0.4037, 0.3529, 0.3768, 0.396, 0.4352, 0.435, 0.8409, 0.3625, 0.8409, 0.3733, 0.7673, 0.4242, 0.7673, 0.9748, 0.6992, 0.9296, 0.6992, 0.9296, 0.6325, 0.9748, 0.6325, 0.7953, 0.9127, 0.8404, 0.9127, 0.8404, 0.9711, 0.7953, 0.9711, 0.3625, 0.9145, 0.4076, 0.9145, 0.4076, 0.971, 0.3625, 0.971, 0.9278, 0.8503, 0.9729, 0.8503, 0.9729, 0.9174, 0.9278, 0.9174, 0.1458, 0.4443, 0.1005, 0.3832, 0.131, 0.3689, 0.1711, 0.4231, 0.06171, 0.8148, 0.01079, 0.8148, 0.01369, 0.7876, 0.05881, 0.7876, 0.3008, 0.7068, 0.3517, 0.7068, 0.3488, 0.7393, 0.3037, 0.7393, 0.6064, 0.2499, 0.6473, 0.1896, 0.6625, 0.2037, 0.6263, 0.2571, 0.8946, 0.4429, 0.8538, 0.3826, 0.8737, 0.3754, 0.9099, 0.4288, 0.1002, 0.2558, 0.1434, 0.1974, 0.1671, 0.2175, 0.1289, 0.2692, 0.2067, 0.7654, 0.1558, 0.7654, 0.1587, 0.7452, 0.2038, 0.7452, 0.1558, 0.7115, 0.2067, 0.7115, 0.2038, 0.7452, 0.1587, 0.7452, 0.6526, 0.4359, 0.606, 0.3766, 0.6259, 0.3694, 0.6672, 0.4219, 0.857, 0.8408, 0.8061, 0.8408, 0.809, 0.8213, 0.8541, 0.8213, 0.2283, 0.8193, 0.2792, 0.8193, 0.2763, 0.8403, 0.2312, 0.8403, 0.3532, 0.2493, 0.3984, 0.1882, 0.4237, 0.2095, 0.3836, 0.2637])
me_cube_001.materials.append(mat_material_000)
me_cube_001.use_remesh_preserve_volume = False
me_cube_001.use_remesh_preserve_attributes = False
me_cube_001.use_mirror_vertex_groups = False
me_cube_001.update()

# ---- objects
ob_proppeler = bpy.data.objects.new('Proppeler', me_cylinder)
ob_climbwall = bpy.data.objects.new('ClimbWall', me_plane)
ob_wall = bpy.data.objects.new('wall', me_cube_001)

# ---- transforms, parenting, visibility, modifiers, constraints
ob_proppeler.location = (0.09854, -0.3522, 9.8)
ob_proppeler.rotation_euler = (1.571, 157.1, -1.24e-07)
ob_proppeler.lineart.crease_threshold = 0.0
ob_climbwall.location = (0.0429, -0.1536, 6.63)
ob_climbwall.rotation_euler = (-1.571, -0.0, 0.0)
ob_climbwall.scale = (1.0, 7.373, 1.0)
ob_climbwall.lineart.crease_threshold = 0.0
ob_wall.location = (0.0, 0.0, 1.0)
ob_wall.scale = (1.0, 0.15, 1.0)
ob_wall.lineart.crease_threshold = 0.0

# ---- collection membership
col_collection_1.objects.link(ob_proppeler)
col_collection_1.objects.link(ob_climbwall)
col_collection_1.objects.link(ob_wall)

# ---- scene / render settings (as saved in the file)
scene.frame_start = 1; scene.frame_end = 250; scene.frame_set(0)
scene.render.engine = 'BLENDER_EEVEE_NEXT'
scene.render.resolution_percentage = 50
scene.render.dither_intensity = 0.0
scene.cycles.use_denoising = False
scene.cycles.samples = 128
scene.cycles.sampling_pattern = 'TABULATED_SOBOL'
scene.cycles.use_adaptive_sampling = False
scene.cycles.use_light_tree = False
scene.cycles.blur_glossy = 0.0
scene.cycles.sample_clamp_indirect = 0.0
scene.view_settings.view_transform = 'Standard'
bpy.context.view_layer.update()

# ---- added for rendering (the .blend has no active camera and no usable light): camera, sun
cam_auto = bpy.data.cameras.new('AutoCamera')
cam_auto.lens = 50.0
cam_auto.sensor_width = 36.0
cam_auto.clip_end = 1000.0
ob_auto_camera = bpy.data.objects.new('AutoCamera', cam_auto)
scene.collection.objects.link(ob_auto_camera)
ob_auto_camera.location = (21.361, -25.9807, 27.0075)
ob_auto_camera.rotation_euler = (1.09748, -7.21219e-08, 0.694738)
scene.camera = ob_auto_camera
light_auto_sun = bpy.data.lights.new('AutoSun', 'SUN')
light_auto_sun.energy = 3.0
light_auto_sun.angle = 0.0523599
ob_auto_sun = bpy.data.objects.new('AutoSun', light_auto_sun)
scene.collection.objects.link(ob_auto_sun)
ob_auto_sun.rotation_euler = (0.872665, 0.174533, 0.523599)
bpy.context.view_layer.update()
